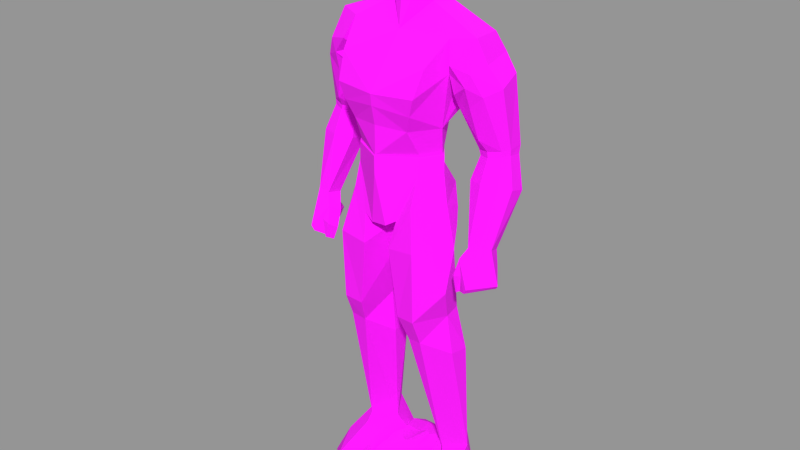 # Source: BlenderToGLB.blend  (saved by Blender 2.93.20; exported with 4.5.12 LTS)
import bpy
from mathutils import Matrix  # noqa: F401  (used for matrix-valued properties, if any)

bpy.ops.wm.read_factory_settings(use_empty=True)
scene = bpy.context.scene
scene.name = 'Scene.001'

# ---- collections
col_collection_1 = bpy.data.collections.new('Collection 1'); scene.collection.children.link(col_collection_1)

# ---- images (referenced by path relative to the original .blend; pixels are not part of the script)
import os
ASSET_DIR = os.environ.get("B2B_ASSET_DIR", "")  # directory of the original .blend (textures are referenced by path, not embedded)
HERE = os.path.dirname(os.path.abspath(__file__))  # packed textures are extracted next to this script under _unpacked/

def load_image(name, relpath, width, height, colorspace="sRGB"):
    """Load a texture the original file referenced (path relative to the .blend, or extracted next to this script)."""
    p = next((c for c in (os.path.join(HERE, relpath), os.path.join(ASSET_DIR, relpath)) if relpath and os.path.exists(c)), "")
    if p:
        img = bpy.data.images.load(p, check_existing=True)
        img.name = name
    else:  # same state as the original file: an image datablock whose file is absent (Cycles renders it pink)
        img = bpy.data.images.new(name, width, height)
        img.source = "FILE"
        img.filepath = "//" + (relpath or name)
    img.colorspace_settings.name = colorspace
    return img
img_hum_head_v18_c0_c_jpg = load_image('HUM_HEAD_V18_C0-C.jpg', 'HUM_HEAD_V18_C0-C.jpg', 1024, 1024, 'sRGB')
img_hum_body_naked_v0_c0_c_jpg = load_image('HUM_BODY_NAKED_V0_C0-C.jpg', 'HUM_BODY_NAKED_V0_C0-C.jpg', 1024, 1024, 'sRGB')

# ---- materials (node trees are filled in below, after node groups)
mat_mainnpchead = bpy.data.materials.new('MAINNPCHEAD')
mat_mainnpchead.alpha_threshold = 0.0
mat_mainnpchead.use_transparent_shadow = False
mat_mainnpchead.diffuse_color = (0.3725, 0.2745, 0.2039, 1.0)
mat_mainnpchead.roughness = 0.5
mat_mainnpchead.line_color = (0.0, 0.0, 0.0, 1.0)
mat_v12 = bpy.data.materials.new('V12')
mat_v12.alpha_threshold = 0.0
mat_v12.use_transparent_shadow = False
mat_v12.diffuse_color = (0.5098, 0.4078, 0.3059, 1.0)
mat_v12.roughness = 0.5
mat_v12.line_color = (0.0, 0.0, 0.0, 1.0)

# ---- material node trees
mat_mainnpchead.use_nodes = True; mat_mainnpchead.node_tree.nodes.clear()
_N = mat_mainnpchead.node_tree.nodes; _L = mat_mainnpchead.node_tree.links
n0 = _N.new('ShaderNodeOutputMaterial'); n0.name = 'Material Output'; n0.location = (300, 300)
n1 = _N.new('ShaderNodeBsdfPrincipled'); n1.name = 'Principled BSDF'; n1.location = (10, 300)
n1.distribution = 'GGX'
n1.subsurface_method = 'BURLEY'
n1.inputs[2].default_value = 1.0
n1.inputs[3].default_value = 1.45
n1.inputs[27].default_value = (0.0, 0.0, 0.0, 1.0)
n1.inputs[28].default_value = 1.0
n2 = _N.new('ShaderNodeTexImage'); n2.name = 'Image Texture'; n2.location = (-280, 280)
n2.image = img_hum_head_v18_c0_c_jpg
_L.new(n1.outputs[0], n0.inputs[0])
_L.new(n2.outputs[0], n1.inputs[0])
n0.is_active_output = True
mat_v12.use_nodes = True; mat_v12.node_tree.nodes.clear()
_N = mat_v12.node_tree.nodes; _L = mat_v12.node_tree.links
n0 = _N.new('ShaderNodeOutputMaterial'); n0.name = 'Material Output'; n0.location = (300, 300)
n1 = _N.new('ShaderNodeBsdfPrincipled'); n1.name = 'Principled BSDF'; n1.location = (10, 300)
n1.distribution = 'GGX'
n1.subsurface_method = 'BURLEY'
n1.inputs[2].default_value = 1.0
n1.inputs[3].default_value = 1.45
n1.inputs[27].default_value = (0.0, 0.0, 0.0, 1.0)
n1.inputs[28].default_value = 1.0
n2 = _N.new('ShaderNodeTexImage'); n2.name = 'Image Texture'; n2.location = (-280, 280)
n2.image = img_hum_body_naked_v0_c0_c_jpg
_L.new(n1.outputs[0], n0.inputs[0])
_L.new(n2.outputs[0], n1.inputs[0])
n0.is_active_output = True

# ---- meshes
me_head_zm_morph = bpy.data.meshes.new('Head zm_Morph')
me_head_zm_morph.from_pydata([(0.3486, -0.4914, -0.5428), (2.02, -0.2251, 0.4748), (0.1219, 0.629, 0.2227), (1.155, 1.106, -4.006e-07), (-0.2167, 0.9895, -0.2841), (0.1976, 1.093, 0.07325), (0.1219, 0.629, -0.22), (1.088, -0.7709, 0.5714), (0.1822, 0.9087, -0.3936), (1.537, -0.8968, -1.809e-05), (1.063, -0.332, -0.8952), (-0.08143, 0.8911, 0.4609), (0.7274, 0.8139, 0.6308), (0.2052, 0.9914, 0.2965), (1.948, 0.8658, 0.2327), (0.5942, 1.324, -0.1039), (0.9048, 0.904, -0.2193), (1.052, 0.9613, -0.1414), (0.3486, -0.4914, 0.5428), (0.1621, 0.9946, 0.1602), (0.2007, 0.6914, 0.2554), (0.3173, 0.9745, 0.1585), (0.1621, 0.9946, -0.1489), (0.2007, 0.6914, -0.2451), (0.3173, 0.9745, -0.1489), (0.05053, 0.933, 0.1374), (0.08661, 0.6618, 0.2364), (0.1978, 0.9769, 0.1374), (0.05053, 0.933, -0.1364), (0.08661, 0.6618, -0.2357), (0.1978, 0.9769, -0.1364), (0.2364, 0.6736, 0.2364), (0.2364, 0.6736, -0.2357), (2.026, 0.6084, -0.4589), (0.3387, 0.7022, 0.2554), (0.3387, 0.7022, -0.2451), (0.198, 0.9913, -0.2994), (2.02, -0.2251, -0.4745), (1.088, -0.7709, -0.5714), (1.929, -0.6443, -6.55e-06), (0.314, 0.7013, 0.2326), (1.063, -0.332, 0.8953), (1.179, 0.9716, -0.4997), (0.4901, 1.031, -0.3088), (0.331, -0.6942, -1.316e-06), (0.4902, 1.031, 0.3089), (0.314, 0.7013, -0.2278), (1.081, 0.6952, -0.5963), (1.179, 0.9716, 0.4997), (1.081, 0.6952, 0.598), (0.5937, 1.324, 0.1033), (0.5428, -0.1679, -0.8167), (2.026, 0.6084, 0.459), (2.146, 0.4872, -5.411e-06), (0.5428, -0.1679, 0.8167), (0.1822, 0.9087, 0.3901), (0.1098, 1.116, -0.1431), (1.954, 0.853, -0.2292), (1.69, 0.1997, -0.7287), (1.118, -0.2367, -0.7605), (1.642, -0.5268, -0.653), (1.69, 0.2033, 0.7287), (1.118, -0.2368, 0.7606), (0.0426, -0.1167, 0.5242), (1.642, -0.5268, 0.6483), (1.676, 0.8081, 0.6052), (0.4754, 1.298, 7.98e-05), (0.1976, 1.103, 0.06816), (0.07527, 0.9004, 0.2963), (1.033, 1.056, 5.436e-05), (0.0426, -0.1167, -0.5242), (-0.2166, 0.9894, 0.2874), (-0.1314, 1.103, -0.1712), (1.168, 1.13, 0.2663), (1.168, 1.13, -0.2663), (1.676, 0.8081, -0.5857), (0.4316, 1.114, 2.094e-06), (-0.0815, 0.8911, -0.4619), (0.1659, 0.9049, -0.5071), (0.07527, 0.9004, -0.2939), (2.138, -0.1958, 7.003e-05), (0.9932, -0.9212, -1.849e-06), (-0.1314, 1.103, 0.1556), (0.306, 0.9185, 0.2262), (0.1659, 0.9049, 0.5111), (0.2954, 0.7851, 0.5616), (0.7274, 0.8139, -0.6289), (0.6402, 1.015, -0.38), (0.2954, 0.7851, -0.5669), (-0.02336, 1.063, -0.1654), (0.2996, 0.918, -0.2231), (1.133, -0.1495, -0.8811), (0.4891, -0.2885, -0.7205), (0.4891, -0.2885, 0.7205), (1.133, -0.1495, 0.8812), (0.8287, 1.226, -0.06209), (0.7964, 0.9593, -0.2629), (-0.04257, 0.1971, -0.528), (0.4251, 0.1366, -0.745), (-0.04257, 0.1971, 0.528), (0.4252, 0.1348, 0.745), (0.8287, 1.226, 0.05923), (1.052, 0.9613, 0.1418), (1.074, 0.07731, 0.7635), (1.074, 0.07731, -0.7637), (0.2336, 0.6377, 0.2495), (1.644, 1.024, -0.2896), (0.2336, 0.6377, -0.2511), (-0.02337, 1.063, 0.151), (0.1098, 1.116, 0.1377), (0.6402, 1.015, 0.3845), (0.7964, 0.9593, 0.2629), (0.9048, 0.904, 0.2207), (1.646, 1.025, 0.2975), (-0.1204, 0.195, -6.675e-07), (0.1976, 1.093, -0.07192), (1.092, 0.913, -0.2483), (1.196, 0.6973, -0.6451), (0.1976, 1.103, -0.06806), (1.196, 0.6973, 0.6469), (0.2917, 1.128, 0.06892), (0.2916, 1.128, -0.06899), (1.097, 0.842, 0.4113), (0.9056, 0.8353, 0.4186), (1.641, 1.067, -9.05e-05), (0.9056, 0.8353, -0.4176), (1.1, 0.8486, -0.4002), (1.095, 0.9195, 0.2488), (1.081, 0.6952, 0.6089), (1.1, 0.8486, 0.4014), (1.321, 1.083, -0.2722), (1.321, 1.083, 0.2671), (0.306, 0.9185, 0.08403), (0.1976, 1.057, 0.1371), (0.306, 0.9185, -0.09114), (0.1976, 1.057, -0.1296), (0.291, 0.8899, -0.4419), (1.326, 0.9076, 0.5091), (0.5368, 0.8134, -0.6226), (0.5368, 0.8134, 0.6207), (0.291, 0.8899, 0.4091), (1.326, 0.9076, -0.5063), (0.1976, 1.044, 0.1973), (0.1052, 0.9966, 0.3182), (0.1052, 0.9966, -0.3223), (1.095, 0.9195, -0.2484), (1.951, 0.8593, -0.001396), (0.198, 0.9913, 0.2945), (1.092, 0.913, 0.2588), (0.205, 0.9916, -0.2967), (1.321, 1.106, -0.001737), (0.06511, 0.8996, -0.09354), (0.06511, 0.8996, 0.08794), (0.1976, 1.044, -0.1896), (1.097, 0.842, -0.4001), (1.081, 0.6952, -0.5961), (-0.2166, 0.9895, -0.0105)], [], [(77, 98, 97), (4, 97, 114), (75, 104, 117), (100, 85, 11), (96, 86, 87), (76, 120, 45), (143, 11, 84), (36, 144, 56), (62, 64, 61), (81, 44, 0), (7, 9, 64), (52, 1, 80), (38, 0, 92), (38, 59, 60), (89, 108, 109), (114, 71, 156), (110, 140, 139), (103, 65, 119), (147, 143, 84), (68, 152, 5), (137, 113, 131), (106, 141, 130), (95, 17, 43), (127, 102, 112), (126, 47, 125), (69, 17, 95), (17, 145, 16), (17, 96, 43), (81, 7, 18), (100, 11, 99), (124, 131, 113), (52, 80, 53), (115, 79, 153), (149, 90, 135), (33, 80, 37), (60, 59, 58), (9, 38, 60), (38, 81, 0), (64, 9, 39), (9, 60, 39), (18, 7, 93), (7, 64, 62), (98, 88, 138), (136, 87, 138), (43, 149, 121), (43, 136, 149), (70, 44, 114), (44, 81, 18), (101, 45, 102), (66, 76, 45), (42, 47, 126), (141, 75, 117), (123, 12, 49), (100, 49, 12), (73, 127, 48), (65, 137, 119), (101, 69, 95), (66, 15, 43), (98, 47, 104), (92, 70, 98), (53, 14, 52), (113, 137, 65), (80, 33, 53), (53, 146, 14), (49, 100, 103), (63, 93, 100), (5, 142, 68), (89, 109, 56), (153, 56, 115), (53, 33, 57), (141, 106, 75), (75, 58, 104), (33, 37, 58), (59, 38, 92), (58, 59, 104), (37, 39, 60), (60, 58, 37), (65, 103, 61), (1, 52, 61), (7, 62, 93), (62, 61, 103), (63, 18, 93), (63, 44, 18), (39, 1, 64), (64, 1, 61), (14, 65, 52), (52, 65, 61), (66, 50, 15), (45, 50, 66), (134, 132, 67), (13, 45, 120), (55, 68, 142), (69, 3, 17), (102, 127, 3), (0, 70, 92), (44, 70, 0), (99, 11, 71), (11, 143, 108), (82, 72, 156), (89, 56, 144), (3, 127, 73), (124, 150, 131), (145, 74, 42), (124, 130, 150), (33, 75, 57), (58, 75, 33), (66, 43, 76), (43, 121, 76), (77, 4, 72), (77, 97, 4), (144, 77, 89), (77, 88, 98), (79, 8, 36), (80, 1, 39), (37, 80, 39), (7, 81, 9), (9, 81, 38), (71, 82, 156), (71, 11, 82), (83, 55, 13), (13, 133, 83), (100, 139, 85), (85, 139, 140), (84, 11, 85), (140, 84, 85), (86, 125, 47), (98, 86, 47), (87, 136, 43), (96, 87, 43), (77, 78, 88), (78, 149, 136), (72, 108, 89), (77, 72, 89), (90, 149, 8), (10, 91, 59), (10, 51, 91), (59, 92, 10), (10, 92, 51), (93, 62, 41), (93, 41, 54), (94, 41, 62), (54, 41, 94), (15, 95, 43), (50, 95, 15), (96, 125, 86), (17, 16, 96), (70, 97, 98), (97, 70, 114), (51, 98, 91), (98, 51, 92), (99, 63, 100), (44, 63, 114), (54, 100, 93), (54, 94, 100), (50, 101, 95), (50, 45, 101), (3, 69, 102), (101, 102, 69), (100, 94, 103), (94, 62, 103), (91, 98, 104), (104, 59, 91), (75, 106, 57), (146, 124, 113), (82, 11, 108), (108, 72, 82), (5, 56, 109), (5, 109, 142), (110, 45, 140), (111, 102, 45), (111, 110, 12), (111, 45, 110), (112, 102, 111), (123, 111, 12), (113, 65, 14), (146, 113, 14), (114, 63, 99), (99, 71, 114), (5, 115, 56), (115, 5, 152), (145, 3, 74), (145, 17, 3), (117, 104, 47), (47, 42, 117), (67, 118, 134), (76, 121, 120), (48, 49, 119), (119, 49, 103), (120, 121, 67), (120, 133, 13), (121, 118, 67), (135, 121, 149), (49, 129, 123), (49, 48, 129), (129, 112, 123), (123, 112, 111), (106, 130, 124), (124, 146, 106), (16, 126, 125), (16, 125, 96), (42, 126, 145), (145, 126, 16), (155, 154, 126), (127, 112, 129), (129, 48, 127), (129, 127, 148), (129, 49, 128), (148, 122, 129), (122, 128, 129), (42, 74, 130), (74, 3, 130), (3, 73, 131), (73, 48, 131), (132, 83, 133), (120, 67, 133), (133, 67, 132), (134, 135, 90), (118, 121, 135), (135, 134, 118), (88, 78, 136), (136, 138, 88), (131, 48, 137), (137, 48, 119), (87, 86, 138), (98, 138, 86), (110, 139, 12), (100, 12, 139), (13, 84, 140), (140, 45, 13), (141, 117, 42), (141, 42, 130), (147, 142, 109), (142, 147, 55), (143, 109, 108), (143, 147, 109), (144, 78, 77), (36, 78, 144), (116, 17, 145), (145, 126, 116), (53, 57, 146), (57, 106, 146), (13, 147, 84), (147, 13, 55), (127, 102, 148), (149, 78, 36), (149, 36, 8), (130, 3, 150), (150, 3, 131), (79, 115, 151), (152, 151, 115), (153, 36, 56), (36, 153, 79), (154, 116, 126), (126, 47, 155), (156, 72, 4), (114, 156, 4), (46, 40, 132), (68, 2, 152), (2, 6, 151), (2, 107, 6), (105, 107, 2), (2, 55, 105), (132, 134, 46), (6, 107, 8), (83, 105, 55), (55, 2, 68), (8, 79, 6), (90, 8, 107), (105, 83, 40), (107, 105, 40), (107, 46, 90), (40, 46, 107), (132, 40, 83), (134, 90, 46), (79, 151, 6), (151, 152, 2), (20, 21, 19), (34, 19, 21), (19, 21, 24), (22, 24, 23), (19, 24, 22), (22, 23, 24), (26, 27, 25), (31, 25, 27), (25, 27, 30), (28, 30, 29), (25, 30, 28), (28, 29, 30), (26, 31, 27), (31, 26, 25), (30, 32, 29), (29, 32, 30), (20, 34, 21), (34, 20, 19), (24, 35, 23), (23, 35, 24)])
_uv = me_head_zm_morph.uv_layers.new(name='UVMap')
_uv.uv.foreach_set('vector', [0.4296, 0.06667, 0.2503, 0.2772, 0.2494, 0.07961, 0.4742, 0.00896, 0.2494, 0.07961, 0.2291, 0.01481, 0.3431, 0.8047, 0.2312, 0.5635, 0.3614, 0.5471, 0.7642, 0.2791, 0.6162, 0.2078, 0.5731, 0.0667, 0.4557, 0.3957, 0.3849, 0.3763, 0.4232, 0.3387, 0.5032, 0.2313, 0.515, 0.1778, 0.5623, 0.2605, 0.5578, 0.1114, 0.5731, 0.0667, 0.5853, 0.1345, 0.445, 0.1467, 0.4415, 0.1114, 0.4798, 0.1132, 0.8304, 0.5669, 0.8732, 0.759, 0.7422, 0.8025, 0.004102, 0.4726, 0.004515, 0.1746, 0.1061, 0.228, 0.9153, 0.5086, 0.9928, 0.7039, 0.8732, 0.759, 0.6406, 0.8883, 0.8083, 0.8744, 0.7226, 0.9931, 0.08475, 0.5086, 0.1061, 0.228, 0.1704, 0.2978, 0.08475, 0.5086, 0.1597, 0.5659, 0.1273, 0.7636, 0.4799, 0.06686, 0.5274, 0.06685, 0.5259, 0.1132, 0.5034, -0.007781, 0.5324, 0.009013, 0.5033, 0.009402, 0.5776, 0.3387, 0.5851, 0.192, 0.6173, 0.2994, 0.7703, 0.55, 0.654, 0.8009, 0.6406, 0.5541, 0.5541, 0.1467, 0.5578, 0.1114, 0.5853, 0.1345, 0.5609, 0.1001, 0.5189, 0.09623, 0.5124, 0.1465, 0.5977, 0.6254, 0.5677, 0.7979, 0.5667, 0.6237, 0.4338, 0.7973, 0.4027, 0.6254, 0.4314, 0.6237, 0.4915, 0.4098, 0.4716, 0.4956, 0.4409, 0.2616, 0.5563, 0.5074, 0.5344, 0.4956, 0.5492, 0.4312, 0.4193, 0.5133, 0.3634, 0.5035, 0.4147, 0.4361, 0.5032, 0.4878, 0.4716, 0.4956, 0.4915, 0.4098, 0.4716, 0.4956, 0.4526, 0.5074, 0.4559, 0.4312, 0.4716, 0.4956, 0.4557, 0.3957, 0.4409, 0.2616, 0.9928, 0.4726, 0.9153, 0.5086, 0.8939, 0.228, 0.7642, 0.2791, 0.5731, 0.0667, 0.7506, 0.07961, 0.5005, 0.7898, 0.5667, 0.6237, 0.5677, 0.7979, 0.6406, 0.8883, 0.7226, 0.9931, 0.5004, 0.9933, 0.4878, 0.1465, 0.4396, 0.1001, 0.4665, 0.1465, 0.4455, 0.1493, 0.4521, 0.1852, 0.4772, 0.1465, 0.3532, 0.8903, 0.2608, 0.9931, 0.2014, 0.8744, 0.1273, 0.7636, 0.1597, 0.5659, 0.257, 0.8025, 0.004102, 0.7039, 0.08475, 0.5086, 0.1273, 0.7636, 0.08475, 0.5086, 0.004102, 0.4726, 0.1061, 0.228, 0.8732, 0.759, 0.9928, 0.7039, 0.9772, 0.8928, 0.004102, 0.7039, 0.1273, 0.7636, 0.03758, 0.8928, 0.8939, 0.228, 0.9153, 0.5086, 0.836, 0.3168, 0.9153, 0.5086, 0.8732, 0.759, 0.8304, 0.5669, 0.2503, 0.2772, 0.383, 0.2078, 0.3825, 0.2994, 0.4095, 0.2062, 0.4232, 0.3387, 0.3825, 0.2994, 0.4409, 0.2616, 0.4455, 0.1493, 0.4914, 0.1777, 0.4409, 0.2616, 0.4095, 0.2062, 0.4455, 0.1493, 0.1638, 0.1119, 0.004515, 0.1746, 0.2291, 0.01481, 0.9944, 0.1697, 0.9928, 0.4726, 0.8939, 0.228, 0.5155, 0.4098, 0.5623, 0.2605, 0.5344, 0.4956, 0.505, 0.2783, 0.5032, 0.2313, 0.5623, 0.2605, 0.4113, 0.5361, 0.3634, 0.5035, 0.4193, 0.5133, 0.4027, 0.6254, 0.3431, 0.8047, 0.3614, 0.5471, 0.5943, 0.4361, 0.6154, 0.3763, 0.6386, 0.5105, 0.7642, 0.2791, 0.6386, 0.5105, 0.6154, 0.3763, 0.5599, 0.5379, 0.5563, 0.5074, 0.5969, 0.5349, 0.654, 0.8009, 0.5977, 0.6254, 0.6406, 0.5541, 0.5155, 0.4098, 0.5032, 0.4878, 0.4915, 0.4098, 0.505, 0.2783, 0.4854, 0.3187, 0.4409, 0.2616, 0.2503, 0.2772, 0.3634, 0.5035, 0.2312, 0.5635, 0.1704, 0.2978, 0.1638, 0.1119, 0.2503, 0.2772, 0.5004, 0.9933, 0.5546, 0.8957, 0.6406, 0.8883, 0.5677, 0.7979, 0.5977, 0.6254, 0.654, 0.8009, 0.2608, 0.9931, 0.3532, 0.8903, 0.5004, 0.9933, 0.5004, 0.9933, 0.5004, 0.8968, 0.5546, 0.8957, 0.6386, 0.5105, 0.7642, 0.2791, 0.7703, 0.55, 0.8393, 0.1119, 0.836, 0.3168, 0.7642, 0.2791, 0.5124, 0.1465, 0.5348, 0.1465, 0.5609, 0.1001, 0.4799, 0.06686, 0.5259, 0.1132, 0.4798, 0.1132, 0.4665, 0.1465, 0.4798, 0.1132, 0.4878, 0.1465, 0.5004, 0.9933, 0.3532, 0.8903, 0.4452, 0.8979, 0.4027, 0.6254, 0.4338, 0.7973, 0.3431, 0.8047, 0.3431, 0.8047, 0.257, 0.8025, 0.2312, 0.5635, 0.3532, 0.8903, 0.2014, 0.8744, 0.257, 0.8025, 0.1597, 0.5659, 0.08475, 0.5086, 0.1704, 0.2978, 0.257, 0.8025, 0.1597, 0.5659, 0.2312, 0.5635, 0.2014, 0.8744, 0.03758, 0.8928, 0.1273, 0.7636, 0.1273, 0.7636, 0.257, 0.8025, 0.2014, 0.8744, 0.654, 0.8009, 0.7703, 0.55, 0.7422, 0.8025, 0.8083, 0.8744, 0.6406, 0.8883, 0.7422, 0.8025, 0.9153, 0.5086, 0.8304, 0.5669, 0.836, 0.3168, 0.8304, 0.5669, 0.7422, 0.8025, 0.7703, 0.55, 0.8393, 0.1119, 0.8939, 0.228, 0.836, 0.3168, 0.8393, 0.1119, 0.9944, 0.1697, 0.8939, 0.228, 0.9772, 0.8928, 0.8083, 0.8744, 0.8732, 0.759, 0.8732, 0.759, 0.8083, 0.8744, 0.7422, 0.8025, 0.5546, 0.8957, 0.654, 0.8009, 0.6406, 0.8883, 0.6406, 0.8883, 0.654, 0.8009, 0.7422, 0.8025, 0.505, 0.2783, 0.5217, 0.3185, 0.4854, 0.3187, 0.5623, 0.2605, 0.5217, 0.3185, 0.505, 0.2783, 0.48, 0.1876, 0.5185, 0.1876, 0.5114, 0.1465, 0.5545, 0.1494, 0.5623, 0.2605, 0.515, 0.1778, 0.5767, 0.1406, 0.5609, 0.1001, 0.5348, 0.1465, 0.5032, 0.4878, 0.5024, 0.5353, 0.4716, 0.4956, 0.5344, 0.4956, 0.5563, 0.5074, 0.5024, 0.5353, 0.1061, 0.228, 0.1638, 0.1119, 0.1704, 0.2978, 0.004515, 0.1746, 0.1638, 0.1119, 0.1061, 0.228, 0.7506, 0.07961, 0.5731, 0.0667, 0.5324, 0.009013, 0.5731, 0.0667, 0.5578, 0.1114, 0.5274, 0.06685, 0.527, 0.03398, 0.4801, 0.03398, 0.5033, 0.009402, 0.4799, 0.06686, 0.4798, 0.1132, 0.4415, 0.1114, 0.5024, 0.5353, 0.5563, 0.5074, 0.5599, 0.5379, 0.5005, 0.7898, 0.5017, 0.6237, 0.5667, 0.6237, 0.4526, 0.5074, 0.4388, 0.5387, 0.4113, 0.5361, 0.5005, 0.7898, 0.4314, 0.6237, 0.5017, 0.6237, 0.3532, 0.8903, 0.3431, 0.8047, 0.4452, 0.8979, 0.257, 0.8025, 0.3431, 0.8047, 0.3532, 0.8903, 0.505, 0.2783, 0.4409, 0.2616, 0.5032, 0.2313, 0.4409, 0.2616, 0.4914, 0.1777, 0.5032, 0.2313, 0.4296, 0.06667, 0.4742, 0.00896, 0.4801, 0.03398, 0.4296, 0.06667, 0.2494, 0.07961, 0.4742, 0.00896, 0.4415, 0.1114, 0.4296, 0.06667, 0.4799, 0.06686, 0.4296, 0.06667, 0.383, 0.2078, 0.2503, 0.2772, 0.4396, 0.1001, 0.4227, 0.1406, 0.445, 0.1467, 0.7226, 0.9931, 0.8083, 0.8744, 0.9772, 0.8928, 0.2014, 0.8744, 0.2608, 0.9931, 0.03758, 0.8928, 0.9153, 0.5086, 0.9928, 0.4726, 0.9928, 0.7039, 0.004102, 0.7039, 0.004102, 0.4726, 0.08475, 0.5086, 0.5324, 0.009013, 0.527, 0.03398, 0.5033, 0.009402, 0.5324, 0.009013, 0.5731, 0.0667, 0.527, 0.03398, 0.5485, 0.1876, 0.5767, 0.1406, 0.5545, 0.1494, 0.5545, 0.1494, 0.524, 0.1465, 0.5485, 0.1876, 0.7642, 0.2791, 0.6173, 0.2994, 0.6162, 0.2078, 0.6162, 0.2078, 0.6173, 0.2994, 0.5851, 0.192, 0.5853, 0.1345, 0.5731, 0.0667, 0.6162, 0.2078, 0.5851, 0.192, 0.5853, 0.1345, 0.6162, 0.2078, 0.3849, 0.3763, 0.4147, 0.4361, 0.3634, 0.5035, 0.2503, 0.2772, 0.3849, 0.3763, 0.3634, 0.5035, 0.4232, 0.3387, 0.4095, 0.2062, 0.4409, 0.2616, 0.4557, 0.3957, 0.4232, 0.3387, 0.4409, 0.2616, 0.4296, 0.06667, 0.4154, 0.1345, 0.383, 0.2078, 0.4154, 0.1345, 0.4455, 0.1493, 0.4095, 0.2062, 0.4801, 0.03398, 0.5274, 0.06685, 0.4799, 0.06686, 0.4296, 0.06667, 0.4801, 0.03398, 0.4799, 0.06686, 0.4521, 0.1852, 0.4455, 0.1493, 0.4227, 0.1406, 0.157, 0.5271, 0.1899, 0.5532, 0.1597, 0.5659, 0.157, 0.5271, 0.1826, 0.3279, 0.1899, 0.5532, 0.1597, 0.5659, 0.1704, 0.2978, 0.157, 0.5271, 0.157, 0.5271, 0.1704, 0.2978, 0.1826, 0.3279, 0.836, 0.3168, 0.8304, 0.5669, 0.8366, 0.5287, 0.836, 0.3168, 0.8366, 0.5287, 0.8172, 0.3332, 0.8037, 0.555, 0.8366, 0.5287, 0.8304, 0.5669, 0.8172, 0.3332, 0.8366, 0.5287, 0.8037, 0.555, 0.4854, 0.3187, 0.4915, 0.4098, 0.4409, 0.2616, 0.5217, 0.3185, 0.4915, 0.4098, 0.4854, 0.3187, 0.4557, 0.3957, 0.4147, 0.4361, 0.3849, 0.3763, 0.4716, 0.4956, 0.4559, 0.4312, 0.4557, 0.3957, 0.1638, 0.1119, 0.2494, 0.07961, 0.2503, 0.2772, 0.2494, 0.07961, 0.1638, 0.1119, 0.2291, 0.01481, 0.1826, 0.3279, 0.2503, 0.2772, 0.1899, 0.5532, 0.2503, 0.2772, 0.1826, 0.3279, 0.1704, 0.2978, 0.7506, 0.07961, 0.8393, 0.1119, 0.7642, 0.2791, 0.9944, 0.1697, 0.8393, 0.1119, 0.77, 0.01481, 0.8172, 0.3332, 0.7642, 0.2791, 0.836, 0.3168, 0.8172, 0.3332, 0.8037, 0.555, 0.7642, 0.2791, 0.5217, 0.3185, 0.5155, 0.4098, 0.4915, 0.4098, 0.5217, 0.3185, 0.5623, 0.2605, 0.5155, 0.4098, 0.5024, 0.5353, 0.5032, 0.4878, 0.5344, 0.4956, 0.5155, 0.4098, 0.5344, 0.4956, 0.5032, 0.4878, 0.7642, 0.2791, 0.8037, 0.555, 0.7703, 0.55, 0.8037, 0.555, 0.8304, 0.5669, 0.7703, 0.55, 0.1899, 0.5532, 0.2503, 0.2772, 0.2312, 0.5635, 0.2312, 0.5635, 0.1597, 0.5659, 0.1899, 0.5532, 0.3431, 0.8047, 0.4338, 0.7973, 0.4452, 0.8979, 0.5004, 0.8968, 0.5005, 0.7898, 0.5677, 0.7979, 0.527, 0.03398, 0.5731, 0.0667, 0.5274, 0.06685, 0.5274, 0.06685, 0.4801, 0.03398, 0.527, 0.03398, 0.5124, 0.1465, 0.4798, 0.1132, 0.5259, 0.1132, 0.5124, 0.1465, 0.5259, 0.1132, 0.5348, 0.1465, 0.5776, 0.3387, 0.5623, 0.2605, 0.5851, 0.192, 0.5509, 0.3957, 0.5344, 0.4956, 0.5623, 0.2605, 0.5509, 0.3957, 0.5776, 0.3387, 0.6154, 0.3763, 0.5509, 0.3957, 0.5623, 0.2605, 0.5776, 0.3387, 0.5492, 0.4312, 0.5344, 0.4956, 0.5509, 0.3957, 0.5943, 0.4361, 0.5509, 0.3957, 0.6154, 0.3763, 0.5677, 0.7979, 0.654, 0.8009, 0.5546, 0.8957, 0.5004, 0.8968, 0.5677, 0.7979, 0.5546, 0.8957, 0.77, 0.01481, 0.8393, 0.1119, 0.7506, 0.07961, 0.7506, 0.07961, 0.5324, 0.009013, 0.77, 0.01481, 0.5124, 0.1465, 0.4878, 0.1465, 0.4798, 0.1132, 0.4878, 0.1465, 0.5124, 0.1465, 0.5189, 0.09623, 0.4526, 0.5074, 0.5024, 0.5353, 0.4388, 0.5387, 0.4526, 0.5074, 0.4716, 0.4956, 0.5024, 0.5353, 0.3614, 0.5471, 0.2312, 0.5635, 0.3634, 0.5035, 0.3634, 0.5035, 0.4113, 0.5361, 0.3614, 0.5471, 0.5114, 0.1465, 0.4886, 0.1465, 0.48, 0.1876, 0.5032, 0.2313, 0.4914, 0.1777, 0.515, 0.1778, 0.5969, 0.5349, 0.6386, 0.5105, 0.6406, 0.5541, 0.6406, 0.5541, 0.6386, 0.5105, 0.7703, 0.55, 0.515, 0.1778, 0.4914, 0.1777, 0.5114, 0.1465, 0.515, 0.1778, 0.524, 0.1465, 0.5545, 0.1494, 0.4914, 0.1777, 0.4886, 0.1465, 0.5114, 0.1465, 0.4772, 0.1465, 0.4914, 0.1777, 0.4455, 0.1493, 0.6386, 0.5105, 0.5898, 0.5133, 0.5943, 0.4361, 0.6386, 0.5105, 0.5969, 0.5349, 0.5898, 0.5133, 0.5898, 0.5133, 0.5492, 0.4312, 0.5943, 0.4361, 0.5943, 0.4361, 0.5492, 0.4312, 0.5509, 0.3957, 0.4338, 0.7973, 0.4314, 0.6237, 0.5005, 0.7898, 0.5005, 0.7898, 0.5004, 0.8968, 0.4338, 0.7973, 0.4559, 0.4312, 0.4193, 0.5133, 0.4147, 0.4361, 0.4559, 0.4312, 0.4147, 0.4361, 0.4557, 0.3957, 0.4113, 0.5361, 0.4193, 0.5133, 0.4526, 0.5074, 0.4526, 0.5074, 0.4193, 0.5133, 0.4559, 0.4312, 0.3634, 0.5035, 0.4185, 0.5167, 0.4193, 0.5133, 0.5563, 0.5074, 0.5492, 0.4312, 0.5898, 0.5133, 0.5898, 0.5133, 0.5969, 0.5349, 0.5563, 0.5074, 0.5898, 0.5133, 0.5563, 0.5074, 0.5583, 0.5097, 0.5898, 0.5133, 0.6386, 0.5105, 0.64, 0.5105, 0.5583, 0.5097, 0.5923, 0.5167, 0.5898, 0.5133, 0.5923, 0.5167, 0.64, 0.5105, 0.5898, 0.5133, 0.4113, 0.5361, 0.4388, 0.5387, 0.4314, 0.6237, 0.4388, 0.5387, 0.5024, 0.5353, 0.4314, 0.6237, 0.5024, 0.5353, 0.5599, 0.5379, 0.5667, 0.6237, 0.5599, 0.5379, 0.5969, 0.5349, 0.5667, 0.6237, 0.5185, 0.1876, 0.5485, 0.1876, 0.524, 0.1465, 0.515, 0.1778, 0.5114, 0.1465, 0.524, 0.1465, 0.524, 0.1465, 0.5114, 0.1465, 0.5185, 0.1876, 0.48, 0.1876, 0.4772, 0.1465, 0.4521, 0.1852, 0.4886, 0.1465, 0.4914, 0.1777, 0.4772, 0.1465, 0.4772, 0.1465, 0.48, 0.1876, 0.4886, 0.1465, 0.383, 0.2078, 0.4154, 0.1345, 0.4095, 0.2062, 0.4095, 0.2062, 0.3825, 0.2994, 0.383, 0.2078, 0.5667, 0.6237, 0.5969, 0.5349, 0.5977, 0.6254, 0.5977, 0.6254, 0.5969, 0.5349, 0.6406, 0.5541, 0.4232, 0.3387, 0.3849, 0.3763, 0.3825, 0.2994, 0.2503, 0.2772, 0.3825, 0.2994, 0.3849, 0.3763, 0.5776, 0.3387, 0.6173, 0.2994, 0.6154, 0.3763, 0.7642, 0.2791, 0.6154, 0.3763, 0.6173, 0.2994, 0.5545, 0.1494, 0.5853, 0.1345, 0.5851, 0.192, 0.5851, 0.192, 0.5623, 0.2605, 0.5545, 0.1494, 0.4027, 0.6254, 0.3614, 0.5471, 0.4113, 0.5361, 0.4027, 0.6254, 0.4113, 0.5361, 0.4314, 0.6237, 0.5541, 0.1467, 0.5348, 0.1465, 0.5259, 0.1132, 0.5348, 0.1465, 0.5541, 0.1467, 0.5767, 0.1406, 0.5578, 0.1114, 0.5259, 0.1132, 0.5274, 0.06685, 0.5578, 0.1114, 0.5541, 0.1467, 0.5259, 0.1132, 0.4415, 0.1114, 0.4154, 0.1345, 0.4296, 0.06667, 0.445, 0.1467, 0.4154, 0.1345, 0.4415, 0.1114, 0.4522, 0.5097, 0.4716, 0.4956, 0.4526, 0.5074, 0.4526, 0.5074, 0.4193, 0.5133, 0.4522, 0.5097, 0.5004, 0.9933, 0.4452, 0.8979, 0.5004, 0.8968, 0.4452, 0.8979, 0.4338, 0.7973, 0.5004, 0.8968, 0.5545, 0.1494, 0.5541, 0.1467, 0.5853, 0.1345, 0.5541, 0.1467, 0.5545, 0.1494, 0.5767, 0.1406, 0.5563, 0.5074, 0.5344, 0.4956, 0.5583, 0.5097, 0.4455, 0.1493, 0.4154, 0.1345, 0.445, 0.1467, 0.4455, 0.1493, 0.445, 0.1467, 0.4227, 0.1406, 0.4314, 0.6237, 0.5024, 0.5353, 0.5017, 0.6237, 0.5017, 0.6237, 0.5024, 0.5353, 0.5667, 0.6237, 0.4396, 0.1001, 0.4878, 0.1465, 0.4799, 0.09623, 0.5189, 0.09623, 0.4799, 0.09623, 0.4878, 0.1465, 0.4665, 0.1465, 0.445, 0.1467, 0.4798, 0.1132, 0.445, 0.1467, 0.4665, 0.1465, 0.4396, 0.1001, 0.4185, 0.5167, 0.4522, 0.5097, 0.4193, 0.5133, 0.4193, 0.5133, 0.3634, 0.5035, 0.3634, 0.5035, 0.5033, 0.009402, 0.4801, 0.03398, 0.4742, 0.00896, 0.5034, -0.007781, 0.5033, 0.009402, 0.4742, 0.00896, 0.6065, 0.8788, 0.3971, 0.8788, 0.3762, 1.03, 0.08726, 0.5582, 0.3975, 0.3916, 0.3766, 0.5375, 0.3975, 0.3916, 0.6041, 0.3916, 0.6287, 0.5375, 0.4232, 0.395, 0.7914, 0.6563, 0.5774, 0.395, 0.2074, 0.6563, 0.7914, 0.6563, 0.4232, 0.395, 0.1603, 0.4027, 0.02381, 0.7738, 0.1083, 0.7162, 0.3762, 1.03, 0.6317, 1.03, 0.6065, 0.8788, 0.8322, 0.4027, 0.8909, 0.7162, 0.9787, 0.7738, 0.1688, 1.03, 0.1083, 0.7162, 0.02381, 0.7738, 0.02381, 0.7738, 0.1603, 0.4027, 0.08726, 0.5582, 0.9787, 0.7738, 0.907, 0.5582, 0.8322, 0.4027, 0.8241, 1.017, 0.9787, 0.7738, 0.8909, 0.7162, 0.1083, 0.7162, 0.1688, 1.03, 0.2271, 0.8676, 0.5792, 0.8319, 0.4229, 0.832, 0.3971, 0.8788, 0.8909, 0.7162, 0.7643, 0.8676, 0.8241, 1.017, 0.3971, 0.8788, 0.6065, 0.8788, 0.5792, 0.8319, 0.3762, 1.03, 0.2271, 0.8676, 0.1688, 1.03, 0.6317, 1.03, 0.8241, 1.017, 0.7643, 0.8676, 0.907, 0.5582, 0.6287, 0.5375, 0.6041, 0.3916, 0.6287, 0.5375, 0.3766, 0.5375, 0.3975, 0.3916, 0.9995, 0.5, 0.6665, 0.9995, 0.6665, 0.5, 0.9995, 0.9995, 0.6665, 0.5, 0.6665, 0.9995, 0.6665, 0.5, 0.6665, 0.9995, 0.3335, 0.9995, 0.3335, 0.5, 0.3335, 0.9995, 0.0005, 0.5, 0.6665, 0.5, 0.3335, 0.9995, 0.3335, 0.5, 0.3335, 0.5, 0.0005, 0.5, 0.3335, 0.9995, 0.9995, 0.000499, 0.6665, 0.5, 0.6665, 0.000499, 0.9995, 0.5, 0.6665, 0.000499, 0.6665, 0.5, 0.6665, 0.000499, 0.6665, 0.5, 0.3335, 0.5, 0.3335, 0.000499, 0.3335, 0.5, 0.0005, 0.000499, 0.6665, 0.000499, 0.3335, 0.5, 0.3335, 0.000499, 0.3335, 0.000499, 0.0005, 0.000499, 0.3335, 0.5, 0.9995, 0.000499, 0.9995, 0.5, 0.6665, 0.5, 0.9995, 0.5, 0.9995, 0.000499, 0.6665, 0.000499, 0.3335, 0.5, 0.0005, 0.5, 0.0005, 0.000499, 0.0005, 0.000499, 0.0005, 0.5, 0.3335, 0.5, 0.9995, 0.5, 0.9995, 0.9995, 0.6665, 0.9995, 0.9995, 0.9995, 0.9995, 0.5, 0.6665, 0.5, 0.3335, 0.9995, 0.0005, 0.9995, 0.0005, 0.5, 0.0005, 0.5, 0.0005, 0.9995, 0.3335, 0.9995])
me_head_zm_morph.materials.append(mat_mainnpchead)
me_head_zm_morph.use_remesh_preserve_volume = False
me_head_zm_morph.use_remesh_preserve_attributes = False
me_head_zm_morph.use_mirror_vertex_groups = False
me_head_zm_morph.update()
me_zm_skin = bpy.data.meshes.new('zm_Skin')
me_zm_skin.from_pydata([(-0.004018, 2.192, 11.53), (-1.173, -0.9535, 0.2283), (-1.126, 2.141, -0.03956), (1.001, -0.9367, 0.2653), (2.418, 1.498, -0.1783), (2.405, -0.483, 12.0), (2.908, 0.6524, 7.915), (1.596, 0.6291, 13.61), (-0.4745, 1.824, 9.519), (0.3143, -0.3284, 9.048), (-1.516, 0.8568, 0.9821), (-1.595, 0.5904, 13.65), (2.043, -0.6006, 14.3), (0.3543, -0.05436, 16.7), (-2.625, 1.589, 8.421), (-2.106, -0.603, 14.31), (1.343, 1.03, 11.51), (-0.6427, 1.947, 6.491), (2.369, 1.399, 7.901), (1.46, 1.016, 11.51), (-1.449, 0.8872, 11.51), (-1.362, 0.8619, 11.51), (-0.004039, 2.146, 11.53), (2.621, 1.583, 8.512), (-3.048, 0.4642, 11.91), (-2.267, 1.161, 8.709), (1.518, 0.2135, 6.465), (-0.01608, -0.4802, 9.419), (-0.4779, 0.8259, 16.32), (0.4923, 0.8149, 16.3), (1.425, 2.102, -0.1092), (3.022, 0.4364, 11.96), (1.573, 1.073, 14.96), (0.7135, -0.1218, 15.62), (-0.004666, 1.111, 14.88), (-2.365, 0.8168, 15.01), (-0.7357, -0.1482, 15.63), (-2.195, 1.694, -0.1505), (2.893, -0.1702, 14.0), (-2.325, 0.4241, 11.61), (-0.378, -0.03005, 16.7), (-3.44, -0.03856, 10.73), (-2.362, 1.4, 7.815), (2.258, 1.152, 8.795), (1.608, 0.8182, 0.9527), (1.889, -0.1307, 1.235), (0.8814, 0.1769, 11.49), (-1.256, 2.022, 6.529), (-1.552, 0.2679, 6.431), (-0.5053, 0.08718, 4.93), (-1.87, -0.07082, 1.2), (1.281, 2.144, 13.4), (0.8432, 0.2493, 11.49), (1.339, 2.104, 8.762), (-2.903, 0.6539, 7.827), (-2.853, 1.741, 8.004), (-3.439, 0.9424, 8.104), (2.856, 1.738, 8.1), (3.439, 0.9386, 8.203), (-1.292, 2.116, 13.43), (2.242, 1.221, 13.79), (1.761, 1.042, 13.45), (-0.8467, 0.1273, 11.49), (1.514, -0.1791, 12.95), (1.668, -0.1885, 13.7), (-2.339, -0.06981, 15.01), (3.425, -0.06809, 10.83), (-0.7751, 0.1507, 11.5), (1.941, 0.05547, 5.111), (0.9386, 1.619, 5.626), (0.009406, 1.032, 9.192), (0.5408, 1.954, 9.534), (2.237, 0.7934, 15.04), (-0.3292, -0.2812, 9.041), (-1.683, 1.084, 14.93), (2.229, 0.3937, 11.86), (-1.834, 1.048, 13.41), (-2.534, -0.3788, 11.61), (-1.73, -0.1973, 13.71), (-0.8849, 0.03565, 1.153), (2.624, 1.485, 8.002), (2.383, 1.602, 8.443), (2.631, 1.294, 9.292), (-2.62, 1.486, 7.914), (-2.387, 1.608, 8.355), (-2.635, 1.305, 9.194), (-1.805, 1.183, 7.342), (0.9122, 0.07957, 1.144), (0.7587, 0.1871, 6.442), (1.199, -0.3535, 5.174), (1.639, -0.6925, 0.01744), (-2.995, -0.1393, 13.98), (-1.022, 1.829, 10.07), (-0.2451, 2.013, 9.385), (-2.324, 1.427, 7.774), (2.331, 1.427, 7.859), (-1.754, -0.6018, -0.02956), (-1.88, 1.331, 14.31), (-0.7457, -0.4982, 0.007465), (2.201, -0.1115, 15.01), (-2.589, 0.8134, 9.09), (-2.215, 0.1073, 10.76), (0.6522, -0.4353, 0.0272), (2.968, 0.493, 13.75), (-3.05, 0.5193, 13.71), (0.7425, -0.34, 9.821), (1.675, 0.9716, 13.98), (1.343, -0.6405, 1.404), (0.5161, 0.06442, 4.946), (-1.535, -0.2041, 12.99), (1.76, 2.184, -0.1433), (1.143, 1.297, 0.5998), (1.772, 2.103, 0.3063), (-1.192, -0.1045, 9.214), (-1.191, -0.2832, 5.108), (-0.7615, 0.1847, 6.43), (0.5974, 0.4416, 15.6), (-1.444, 2.277, -0.07739), (-0.9817, 1.276, 0.6368), (-1.478, 2.179, 0.3696), (-0.6228, 0.4194, 15.61), (2.587, 0.8028, 9.185), (2.194, 0.08102, 10.84), (2.892, 0.5902, 8.759), (2.764, 0.4665, 8.458), (-2.899, 0.5976, 8.67), (-2.768, 0.472, 8.372), (0.6514, 0.4676, 16.47), (2.457, 1.293, 7.908), (-1.451, 1.015, 12.35), (-2.45, 1.293, 7.826), (2.499, 1.62, 7.952), (-2.493, 1.621, 7.863), (1.894, 0.7529, 8.731), (-2.665, 0.592, 11.85), (-0.6396, 0.4986, 16.48), (-3.072, -0.236, 10.66), (-1.39, -0.6479, 1.393), (1.813, 1.344, 14.31), (-0.4772, 0.6703, 6.334), (-3.12, 0.5988, 9.051), (-3.22, 1.003, 9.19), (3.12, 0.5925, 9.137), (3.219, 0.9967, 9.277), (0.6001, 0.7059, 6.326), (-0.3321, 1.995, 8.668), (3.402, 0.3724, 10.95), (-1.847, 0.876, 8.733), (1.361, 1.99, 6.49), (-0.004491, -0.3398, 15.62), (1.451, 1.045, 12.33), (-3.411, 0.4062, 10.85), (-1.653, -0.6834, 14.0), (2.643, 0.5696, 11.9), (0.9978, 1.646, 10.97), (-0.005061, -0.05999, 11.49), (-1.413, 1.802, 14.24), (-0.004667, 2.315, 13.37), (-1.694, 1.09, 13.98), (-2.312, 1.23, 13.75), (2.396, 1.192, 14.18), (1.622, 0.7558, 6.386), (2.223, 1.003, 0.5395), (-0.8232, 1.652, 5.661), (-1.466, 0.725, 1.375), (-0.005224, -0.1717, 16.74), (-1.036, 1.561, 10.97), (-1.246, 0.06613, 10.39), (-1.462, 0.9035, 10.95), (-0.8467, 0.1207, 10.92), (2.421, -0.6131, 13.85), (1.36, 1.828, 14.21), (-2.092, 1.149, 0.5462), (-1.781, 0.7651, 13.02), (1.643, -0.677, 13.98), (1.7, 0.7531, 13.07), (0.449, 2.138, 8.653), (-0.8529, -0.1022, 12.19), (-1.037, 1.544, 11.52), (-2.463, 1.198, 14.15), (-0.9201, 1.892, 12.37), (-1.035, 1.438, 11.53), (2.19, 1.387, 8.286), (-2.191, 1.391, 8.203), (1.927, 0.6557, 5.137), (-0.0053, -0.6979, 13.76), (0.8731, -0.08558, 12.17), (-3.217, -0.1375, 11.73), (-2.917, -0.4684, 11.96), (0.9978, 1.63, 11.52), (-1.872, 0.1907, 5.033), (0.005144, 0.9556, 16.23), (-1.615, 0.8178, 6.361), (1.766, -0.3426, 13.5), (-2.196, 0.6854, 10.92), (-2.481, -0.2529, 10.66), (1.059, -0.1578, 8.628), (-1.72, 0.571, 13.5), (-1.867, -0.3354, 13.43), (-1.692, 0.2704, 13.16), (1.602, 0.2617, 13.22), (-0.004019, 2.185, 10.99), (0.2421, 2.016, 9.363), (1.16, 0.05059, 10.38), (-0.005019, 0.03024, 11.49), (0.4918, 0.6834, 4.954), (1.492, 0.7232, 1.355), (0.7697, 1.957, 6.43), (0.9221, 1.909, 12.36), (0.9531, 1.57, 11.52), (-2.459, 1.463, 8.86), (0.346, -0.03533, 8.586), (2.288, 0.01124, 11.67), (-0.4316, 0.7005, 4.97), (2.449, 1.453, 8.95), (-1.808, 0.7899, 5.089), (-3.007, 1.287, 9.259), (-2.942, 1.776, 8.164), (1.446, 1.625, 5.692), (1.769, 1.13, 7.345), (2.464, -0.28, 10.74), (3.058, -0.2611, 10.76), (3.005, 1.28, 9.349), (2.942, 1.772, 8.262), (-0.004548, 1.049, 11.68), (2.175, 0.6529, 11.0), (2.542, 0.8232, 12.24), (-2.328, 0.03538, 11.59), (1.122, 2.068, 12.88), (-1.275, 1.689, 5.696), (2.687, 0.8841, 11.08), (-0.8218, -0.2673, 9.846), (-0.005072, -0.08995, 10.91), (-2.693, 0.9114, 10.99), (-3.19, 0.2369, 11.76), (-3.185, 0.7788, 10.97), (-3.214, 0.6649, 8.621), (3.208, 0.6583, 8.713), (3.179, -0.1714, 11.8), (-1.122, 2.044, 12.89), (3.178, 0.7479, 11.06), (3.157, 0.2034, 11.83), (1.45, 0.148, 9.736), (1.455, 0.9962, 10.95), (0.9185, 0.1326, 10.92), (1.167, -0.1349, 9.217), (-2.496, -0.5403, 13.77), (-3.355, 0.8849, 7.976), (3.357, 0.8819, 8.074), (2.873, -0.4903, 12.06), (-2.45, -0.468, 11.89), (0.04165, 0.8061, 8.557), (2.491, -0.4052, 11.69), (1.697, 0.9534, 10.07), (-0.3587, -0.1413, 8.593), (-0.01102, -0.4812, 9.859), (-1.037, -0.1195, 8.65), (-2.761, 1.014, 13.54), (-2.257, 0.4093, 11.79), (-2.518, 0.8229, 12.22), (-1.551, 0.342, 9.789), (-2.841, 0.5226, 9.027), (2.289, 0.4002, 11.7), (2.841, 0.514, 9.117), (2.341, 0.9096, -0.141), (-2.207, 1.098, -0.1382), (-1.203, 2.021, 8.775), (-0.003411, 2.15, 12.44), (-2.624, -0.1802, 14.49), (3.015, 0.4361, 11.81), (2.685, 0.9921, 13.58), (-1.634, 0.9743, 10.09), (-2.692, 0.6022, 11.68), (-3.047, 0.4678, 11.74), (2.66, 0.5744, 11.76), (-0.03933, 0.8342, 8.575), (2.291, 1.023, 13.19), (-3.206, -0.1995, 11.97), (2.53, -0.2, 14.51), (-2.664, 0.7074, 14.32), (3.169, -0.2282, 12.05), (-0.004666, 2.276, 13.02), (1.603, 0.5568, 13.58), (1.08, 1.821, 10.05), (-0.00545, -0.0451, 12.13), (-0.001622, -0.2672, 10.47), (-2.963, -0.3849, 11.68), (-2.366, 1.045, 13.15), (-1.682, 0.5331, 9.307), (1.662, 0.4748, 9.323), (2.589, 0.6967, 14.35), (3.159, 0.2064, 12.01), (-3.189, 0.2354, 11.94), (-2.242, 0.02283, 11.81), (2.922, -0.4154, 11.75), (2.205, 0.008673, 11.9)], [], [(137, 190, 50), (137, 79, 49), (68, 107, 45), (87, 107, 108), (225, 82, 122), (170, 5, 249), (145, 17, 266), (69, 218, 206), (114, 137, 49), (107, 68, 89), (69, 87, 205), (17, 275, 139), (118, 79, 98), (50, 172, 96), (5, 193, 295), (230, 82, 225), (180, 267, 22), (34, 157, 156), (174, 149, 185), (99, 72, 33), (109, 177, 185), (85, 194, 101), (35, 65, 36), (85, 233, 194), (7, 64, 150), (185, 186, 63), (79, 163, 213), (190, 215, 50), (122, 121, 263), (222, 240, 143), (189, 154, 0), (255, 105, 285), (189, 0, 224), (266, 147, 271), (181, 180, 22), (284, 186, 185), (209, 22, 208), (57, 6, 18), (6, 43, 18), (104, 292, 91), (277, 91, 292), (100, 101, 261), (233, 85, 216), (105, 27, 245), (218, 184, 45), (245, 27, 9), (73, 70, 9), (36, 65, 149), (116, 32, 34), (34, 74, 120), (30, 264, 90), (45, 206, 218), (103, 38, 291), (280, 291, 38), (175, 276, 226), (150, 228, 106), (13, 33, 127), (40, 36, 149), (34, 191, 29), (34, 29, 116), (173, 258, 259), (158, 239, 129), (36, 40, 135), (120, 28, 34), (2, 96, 265), (172, 10, 119), (170, 280, 38), (99, 149, 174), (199, 198, 293), (250, 293, 198), (165, 40, 149), (140, 136, 41), (141, 41, 151), (235, 216, 141), (82, 230, 222), (162, 112, 44), (111, 102, 87), (45, 90, 162), (44, 45, 162), (46, 19, 224), (253, 289, 133), (266, 17, 47), (229, 163, 164), (288, 271, 147), (285, 231, 255), (115, 139, 254), (275, 254, 139), (10, 172, 50), (164, 50, 229), (171, 34, 32), (171, 32, 106), (186, 150, 63), (53, 283, 253), (53, 253, 133), (54, 55, 42), (25, 54, 42), (55, 14, 42), (85, 210, 216), (55, 54, 247), (140, 41, 141), (23, 57, 18), (214, 82, 222), (6, 57, 248), (221, 220, 263), (34, 156, 74), (156, 158, 74), (103, 291, 270), (138, 106, 32), (61, 106, 60), (200, 193, 282), (169, 168, 167), (155, 46, 224), (174, 185, 63), (63, 150, 64), (63, 64, 12), (5, 170, 193), (65, 152, 149), (277, 246, 91), (66, 143, 146), (66, 142, 143), (129, 177, 109), (26, 89, 68), (184, 218, 161), (251, 207, 144), (207, 176, 53), (145, 275, 17), (251, 176, 207), (202, 93, 201), (93, 202, 70), (116, 72, 32), (138, 32, 72), (27, 73, 9), (27, 113, 73), (74, 35, 120), (104, 257, 292), (175, 226, 75), (200, 295, 193), (76, 159, 158), (173, 259, 287), (246, 250, 198), (246, 277, 188), (129, 78, 11), (199, 197, 198), (79, 118, 10), (164, 163, 79), (182, 43, 81), (131, 81, 23), (214, 223, 23), (122, 82, 121), (43, 82, 214), (25, 183, 84), (84, 132, 14), (217, 210, 14), (85, 101, 100), (85, 25, 210), (266, 47, 86), (86, 47, 192), (69, 206, 87), (87, 44, 111), (211, 88, 196), (211, 251, 144), (89, 26, 88), (107, 89, 108), (45, 107, 90), (102, 30, 90), (91, 268, 104), (246, 268, 91), (166, 178, 0), (93, 166, 201), (93, 70, 8), (93, 8, 166), (83, 14, 132), (83, 130, 25), (23, 80, 131), (128, 80, 43), (50, 96, 137), (98, 96, 2), (97, 35, 74), (97, 74, 158), (137, 98, 79), (1, 96, 98), (170, 38, 278), (38, 103, 278), (100, 125, 25), (85, 100, 25), (227, 77, 101), (101, 195, 261), (107, 87, 102), (3, 102, 90), (290, 160, 72), (290, 72, 278), (279, 35, 179), (279, 268, 35), (285, 203, 244), (243, 244, 203), (61, 282, 106), (150, 106, 7), (107, 102, 3), (3, 90, 107), (108, 205, 87), (108, 89, 88), (78, 109, 15), (129, 109, 78), (264, 30, 110), (112, 111, 44), (111, 112, 30), (30, 102, 111), (110, 112, 4), (112, 110, 30), (147, 48, 256), (115, 254, 256), (49, 115, 114), (190, 137, 114), (256, 48, 115), (115, 48, 114), (116, 33, 72), (116, 127, 33), (265, 117, 2), (10, 118, 119), (118, 2, 119), (2, 118, 98), (117, 37, 119), (119, 2, 117), (36, 120, 35), (135, 120, 36), (123, 121, 43), (121, 82, 43), (220, 122, 263), (212, 122, 252), (237, 6, 248), (43, 6, 124), (43, 124, 123), (124, 6, 237), (54, 236, 247), (54, 25, 126), (126, 25, 125), (54, 126, 236), (29, 127, 116), (131, 80, 128), (43, 182, 128), (129, 180, 21), (177, 129, 21), (83, 132, 130), (183, 25, 130), (128, 95, 131), (81, 131, 95), (94, 130, 132), (132, 84, 94), (219, 53, 133), (133, 289, 245), (24, 257, 259), (233, 216, 235), (135, 28, 120), (195, 136, 261), (250, 246, 188), (137, 1, 98), (1, 137, 96), (138, 60, 106), (138, 72, 160), (49, 139, 115), (213, 49, 79), (140, 261, 136), (236, 126, 125), (56, 141, 217), (141, 56, 236), (263, 142, 221), (124, 237, 123), (143, 58, 223), (58, 143, 237), (144, 88, 211), (144, 108, 88), (8, 145, 92), (70, 145, 8), (146, 143, 240), (146, 241, 66), (147, 86, 48), (147, 266, 86), (148, 53, 219), (207, 53, 148), (99, 33, 149), (149, 33, 13), (186, 16, 150), (208, 150, 16), (151, 41, 234), (141, 151, 235), (109, 152, 15), (65, 15, 152), (222, 230, 240), (31, 226, 270), (154, 202, 201), (53, 176, 283), (62, 155, 224), (169, 167, 285), (156, 157, 59), (158, 156, 59), (171, 157, 34), (208, 22, 267), (76, 158, 197), (158, 129, 11), (97, 158, 159), (97, 179, 35), (60, 138, 160), (276, 270, 226), (26, 68, 161), (26, 219, 133), (4, 112, 162), (264, 162, 90), (17, 163, 47), (163, 17, 139), (10, 164, 79), (10, 50, 164), (165, 149, 13), (168, 166, 92), (8, 92, 166), (285, 167, 231), (113, 288, 147), (168, 20, 166), (20, 168, 169), (169, 62, 20), (62, 169, 155), (12, 193, 170), (12, 170, 278), (106, 51, 171), (171, 51, 157), (37, 172, 119), (265, 96, 172), (76, 173, 159), (76, 197, 173), (12, 99, 174), (12, 174, 63), (61, 60, 175), (61, 175, 282), (71, 283, 176), (70, 71, 176), (67, 177, 21), (204, 186, 284), (0, 178, 224), (178, 166, 20), (159, 179, 97), (287, 259, 257), (180, 239, 281), (129, 239, 180), (180, 181, 21), (95, 182, 81), (182, 95, 128), (183, 94, 84), (94, 183, 130), (184, 68, 45), (68, 184, 161), (149, 152, 185), (109, 185, 152), (186, 204, 52), (186, 52, 16), (41, 136, 187), (187, 234, 41), (286, 136, 77), (286, 187, 136), (19, 189, 224), (154, 189, 19), (215, 190, 192), (114, 48, 190), (34, 28, 191), (190, 48, 192), (192, 48, 86), (193, 12, 64), (64, 282, 193), (39, 194, 272), (194, 39, 101), (195, 77, 136), (195, 101, 77), (26, 133, 196), (26, 196, 88), (11, 197, 158), (11, 78, 197), (78, 198, 197), (15, 198, 78), (199, 173, 197), (199, 293, 173), (200, 282, 175), (200, 175, 295), (201, 0, 154), (0, 201, 166), (154, 71, 202), (202, 71, 70), (105, 203, 285), (242, 105, 245), (204, 177, 67), (69, 205, 144), (144, 205, 108), (206, 44, 87), (45, 44, 206), (69, 207, 148), (207, 69, 144), (228, 150, 208), (281, 228, 208), (208, 16, 209), (210, 25, 84), (84, 14, 210), (9, 70, 211), (196, 9, 211), (212, 262, 122), (75, 295, 175), (213, 163, 139), (213, 139, 49), (43, 214, 81), (23, 81, 214), (229, 215, 192), (215, 229, 50), (217, 216, 210), (217, 141, 216), (55, 56, 217), (217, 14, 55), (69, 148, 218), (161, 218, 148), (26, 161, 219), (148, 219, 161), (220, 221, 252), (220, 252, 122), (221, 142, 66), (280, 170, 249), (222, 223, 214), (143, 223, 222), (58, 57, 223), (23, 223, 57), (178, 20, 224), (20, 62, 224), (262, 274, 225), (225, 122, 262), (153, 226, 31), (153, 75, 226), (227, 101, 39), (258, 173, 293), (157, 51, 228), (51, 106, 228), (47, 163, 229), (229, 192, 47), (230, 274, 240), (230, 225, 274), (27, 231, 113), (231, 260, 113), (155, 232, 244), (232, 155, 169), (233, 235, 272), (233, 272, 194), (151, 234, 235), (24, 292, 257), (273, 235, 234), (273, 272, 235), (125, 140, 236), (141, 236, 140), (142, 123, 237), (237, 143, 142), (66, 238, 221), (238, 66, 241), (239, 158, 59), (59, 157, 239), (146, 240, 241), (269, 240, 274), (269, 241, 240), (31, 270, 291), (253, 203, 242), (105, 242, 203), (19, 243, 154), (243, 19, 244), (244, 46, 155), (46, 244, 19), (196, 133, 245), (245, 9, 196), (268, 246, 15), (198, 15, 246), (236, 56, 247), (56, 55, 247), (58, 237, 248), (57, 58, 248), (294, 252, 221), (294, 221, 238), (250, 188, 77), (250, 77, 293), (211, 70, 251), (251, 70, 176), (5, 252, 249), (5, 295, 252), (243, 203, 253), (283, 243, 253), (254, 70, 73), (254, 73, 256), (105, 255, 27), (255, 231, 27), (147, 256, 113), (73, 113, 256), (257, 104, 179), (179, 159, 257), (39, 272, 258), (258, 293, 39), (134, 24, 259), (134, 259, 258), (260, 167, 271), (167, 260, 231), (140, 125, 261), (125, 100, 261), (262, 75, 274), (75, 262, 295), (123, 142, 263), (121, 123, 263), (4, 162, 264), (4, 264, 110), (37, 265, 172), (37, 117, 265), (145, 266, 92), (266, 271, 92), (157, 228, 281), (239, 157, 281), (65, 35, 268), (65, 268, 15), (269, 31, 241), (269, 274, 31), (270, 160, 103), (160, 270, 60), (167, 168, 271), (92, 271, 168), (134, 272, 24), (134, 258, 272), (273, 234, 24), (273, 24, 272), (153, 31, 274), (153, 274, 75), (70, 254, 275), (70, 275, 145), (276, 60, 270), (276, 175, 60), (187, 277, 234), (277, 187, 188), (99, 278, 72), (99, 12, 278), (279, 104, 268), (279, 179, 104), (238, 241, 280), (280, 249, 238), (281, 208, 267), (180, 281, 267), (7, 106, 282), (7, 282, 64), (243, 283, 154), (154, 283, 71), (284, 177, 204), (177, 284, 185), (244, 232, 285), (169, 285, 232), (286, 188, 187), (286, 77, 188), (287, 257, 159), (287, 159, 173), (288, 260, 271), (113, 260, 288), (253, 242, 289), (289, 242, 245), (290, 278, 103), (290, 103, 160), (291, 280, 241), (291, 241, 31), (292, 234, 277), (292, 24, 234), (227, 293, 77), (227, 39, 293), (294, 238, 249), (294, 249, 252), (212, 252, 295), (212, 295, 262)])
_uv = me_zm_skin.uv_layers.new(name='UVMap')
_uv.uv.foreach_set('vector', [0.825, 0.2469, 0.7869, 0.4732, 0.7754, 0.233, 0.825, 0.2469, 0.8815, 0.233, 0.8542, 0.4656, 0.9764, 0.4669, 0.9407, 0.2459, 0.9943, 0.2329, 0.8815, 0.233, 0.9407, 0.2459, 0.9072, 0.4624, 0.2052, 0.7148, 0.1182, 0.7238, 0.2045, 0.6696, 0.3747, 0.8982, 0.2545, 0.919, 0.2623, 0.8851, 0.6824, 0.762, 0.6894, 0.6012, 0.7251, 0.7693, 0.5791, 0.5182, 0.5507, 0.5184, 0.5722, 0.2339, 0.8177, 0.4703, 0.825, 0.2469, 0.8542, 0.4656, 0.9407, 0.2459, 0.9764, 0.4669, 0.9456, 0.4662, 0.5791, 0.5182, 0.6381, 0.2328, 0.6353, 0.4746, 0.6894, 0.6012, 0.6366, 0.7593, 0.6367, 0.5847, 0.7732, 0.04541, 0.6204, 0.07998, 0.5105, 0.00616, 0.6203, 0.1579, 0.7741, 0.1813, 0.5111, 0.2244, 0.2531, 0.6285, 0.3768, 0.6431, 0.2528, 0.662, 0.2041, 0.7483, 0.1182, 0.7238, 0.2052, 0.7148, 0.3356, 0.05844, 0.2269, 0.06095, 0.2269, 0.00677, 0.226, 0.266, 0.2269, 0.1514, 0.357, 0.194, 0.07089, 0.4489, 0.2244, 0.3364, 0.2244, 0.4465, 0.03407, 0.3811, 0.01459, 0.3054, 0.1668, 0.3295, 0.3711, 0.4962, 0.3142, 0.541, 0.2244, 0.4465, 0.1182, 0.7238, 0.2052, 0.7148, 0.2045, 0.6696, 0.4382, 0.2993, 0.4161, 0.3811, 0.2824, 0.3301, 0.1182, 0.7238, 0.204, 0.7483, 0.2052, 0.7148, 0.00402, 0.4853, 0.01296, 0.4742, 0.02684, 0.5418, 0.2244, 0.4465, 0.1324, 0.541, 0.0701, 0.4963, 0.6383, 0.233, 0.6942, 0.5253, 0.6354, 0.4746, 0.7869, 0.4732, 0.7676, 0.474, 0.7754, 0.233, 0.2045, 0.6696, 0.1183, 0.6789, 0.1183, 0.6349, 0.1183, 0.7721, 0.2039, 0.788, 0.1183, 0.8196, 0.5509, 0.9986, 0.5513, 0.9669, 0.6322, 0.9986, 0.8821, 0.8946, 0.9215, 0.8915, 0.8821, 0.9362, 0.2831, 0.00297, 0.1823, 0.00304, 0.2265, 0.04763, 0.7251, 0.7693, 0.7711, 0.7703, 0.7567, 0.8925, 0.3443, 0.00716, 0.3356, 0.05844, 0.2269, 0.00677, 0.2262, 0.5446, 0.1324, 0.541, 0.2244, 0.4465, 0.1049, 0.0077, 0.2269, 0.00677, 0.114, 0.06059, 0.04638, 0.6209, 0.03906, 0.6802, 0.02734, 0.621, 0.03238, 0.618, 0.07976, 0.6812, 0.04359, 0.679, 0.3725, 0.8136, 0.2613, 0.8183, 0.3887, 0.8632, 0.2617, 0.8575, 0.3887, 0.8632, 0.2613, 0.8183, 0.1183, 0.6789, 0.2045, 0.6696, 0.1183, 0.6349, 0.204, 0.7483, 0.1182, 0.7238, 0.1183, 0.7721, 0.9215, 0.8915, 0.8822, 0.8437, 0.9579, 0.8065, 0.5507, 0.5184, 0.5048, 0.4753, 0.5065, 0.2331, 0.9579, 0.8065, 0.8822, 0.8437, 0.8981, 0.8064, 0.8687, 0.8065, 0.8824, 0.7786, 0.8981, 0.8064, 0.2824, 0.3301, 0.4161, 0.3811, 0.2244, 0.3364, 0.1803, 0.308, 0.07715, 0.2618, 0.226, 0.266, 0.226, 0.266, 0.3762, 0.2545, 0.27, 0.3045, 0.9971, 0.2091, 0.9321, 0.164, 0.9351, 0.02232, 0.5065, 0.2331, 0.5722, 0.2339, 0.5507, 0.5184, 0.3725, 0.8136, 0.3887, 0.8632, 0.2613, 0.8182, 0.2618, 0.8573, 0.2613, 0.8182, 0.3887, 0.8632, 0.3543, 0.6935, 0.3551, 0.7402, 0.2854, 0.7397, 0.01811, 0.06363, 0.1142, 0.1058, 0.03306, 0.2047, 0.4588, 0.554, 0.4914, 0.5036, 0.4588, 0.4415, 0.4588, 0.06396, 0.4914, 0.102, 0.4914, 0.00822, 0.4914, 0.2971, 0.4588, 0.2956, 0.4588, 0.3675, 0.4914, 0.2971, 0.4588, 0.3675, 0.4914, 0.4432, 0.3543, 0.6935, 0.2505, 0.6969, 0.2853, 0.7395, 0.4209, 0.1954, 0.3376, 0.1015, 0.4343, 0.06485, 0.4914, 0.102, 0.4588, 0.06396, 0.4588, 0.1658, 0.4914, 0.1641, 0.4588, 0.2298, 0.4914, 0.2971, 0.9971, 0.2091, 0.9351, 0.02232, 0.9321, 0.164, 0.7741, 0.1813, 0.6854, 0.117, 0.8963, 0.09714, 0.3747, 0.8982, 0.2618, 0.8573, 0.3887, 0.8632, 0.03407, 0.3811, 0.2244, 0.3364, 0.07089, 0.4489, 0.3645, 0.6673, 0.3768, 0.6431, 0.2528, 0.6621, 0.2531, 0.6288, 0.2528, 0.6621, 0.3768, 0.6431, 0.4588, 0.00658, 0.4588, 0.06396, 0.4914, 0.00822, 0.1183, 0.8845, 0.2049, 0.8969, 0.2035, 0.8619, 0.1183, 0.8196, 0.2035, 0.8619, 0.2024, 0.8281, 0.2039, 0.788, 0.1183, 0.7721, 0.1183, 0.8196, 0.1182, 0.7238, 0.2041, 0.7483, 0.1183, 0.7721, 0.7741, 0.1813, 0.8963, 0.09714, 0.6854, 0.117, 0.7732, 0.04541, 0.5105, 0.00616, 0.6204, 0.07998, 0.6203, 0.1579, 0.5111, 0.2244, 0.7741, 0.1813, 0.6854, 0.117, 0.6203, 0.1579, 0.7741, 0.1813, 0.2831, 0.00297, 0.1823, 0.00304, 0.2265, 0.04763, 0.995, 0.8925, 0.9769, 0.8094, 0.9959, 0.7678, 0.7251, 0.7693, 0.6894, 0.6012, 0.7319, 0.6014, 0.7269, 0.5254, 0.6942, 0.5253, 0.7159, 0.2341, 0.7791, 0.8113, 0.7567, 0.8925, 0.7711, 0.7703, 0.8821, 0.9362, 0.8378, 0.8922, 0.8821, 0.8946, 0.8435, 0.5855, 0.88, 0.5863, 0.8509, 0.7493, 0.8821, 0.7581, 0.8509, 0.7493, 0.88, 0.5863, 0.6854, 0.117, 0.7741, 0.1813, 0.6203, 0.1579, 0.7159, 0.2341, 0.7754, 0.233, 0.7269, 0.5254, 0.08666, 0.2001, 0.226, 0.266, 0.07715, 0.2618, 0.08666, 0.2001, 0.07715, 0.2618, 0.03306, 0.2047, 0.1324, 0.541, 0.02684, 0.5418, 0.0701, 0.4963, 0.5446, 0.7669, 0.5515, 0.889, 0.5073, 0.8925, 0.5446, 0.7669, 0.5073, 0.8925, 0.5056, 0.7682, 0.03906, 0.6802, 0.04638, 0.6209, 0.02734, 0.621, 0.07976, 0.6812, 0.03238, 0.618, 0.04359, 0.679, 0.04272, 0.7619, 0.07632, 0.7175, 0.04359, 0.679, 0.1182, 0.7238, 0.09778, 0.6927, 0.1183, 0.7721, 0.04272, 0.7619, 0.02284, 0.8535, 0.03929, 0.8532, 0.1183, 0.8845, 0.2035, 0.8619, 0.1183, 0.8196, 0.07632, 0.7175, 0.04272, 0.7619, 0.04359, 0.679, 0.09778, 0.6927, 0.1182, 0.7238, 0.1183, 0.7721, 0.02284, 0.8535, 0.04272, 0.7619, 0.03929, 0.8532, 0.205, 0.8969, 0.2049, 0.9318, 0.1183, 0.9301, 0.226, 0.266, 0.357, 0.194, 0.3762, 0.2545, 0.357, 0.194, 0.4209, 0.1954, 0.3762, 0.2545, 0.3725, 0.8136, 0.2613, 0.8182, 0.3701, 0.778, 0.0328, 0.2387, 0.03306, 0.2047, 0.07715, 0.2618, 0.3803, 0.7103, 0.4055, 0.6914, 0.3889, 0.7478, 0.3645, 0.6673, 0.3768, 0.6431, 0.3845, 0.6857, 0.8165, 0.9669, 0.7567, 0.9669, 0.8173, 0.9236, 0.1823, 0.00304, 0.2831, 0.00297, 0.2265, 0.04763, 0.07089, 0.4489, 0.2244, 0.4465, 0.0701, 0.4963, 0.0701, 0.4963, 0.02684, 0.5418, 0.01296, 0.4742, 0.0701, 0.4963, 0.01296, 0.4742, 0.01636, 0.4497, 0.2545, 0.919, 0.3747, 0.8982, 0.377, 0.9336, 0.4161, 0.3811, 0.3683, 0.4385, 0.2244, 0.3364, 0.2617, 0.8575, 0.3747, 0.8982, 0.3887, 0.8632, 0.2035, 0.8619, 0.1183, 0.8196, 0.2024, 0.8281, 0.2035, 0.8619, 0.1183, 0.8845, 0.1183, 0.8196, 0.4207, 0.5439, 0.3142, 0.541, 0.3711, 0.4962, 0.9705, 0.5856, 0.9456, 0.4662, 0.9764, 0.4669, 0.5048, 0.4753, 0.5507, 0.5184, 0.5054, 0.5855, 0.6366, 0.7593, 0.5836, 0.5958, 0.6366, 0.5847, 0.5836, 0.5958, 0.594, 0.7621, 0.5446, 0.7669, 0.6824, 0.762, 0.6366, 0.7593, 0.6894, 0.6012, 0.6366, 0.7593, 0.594, 0.7621, 0.5836, 0.5958, 0.6143, 0.8464, 0.6607, 0.8467, 0.633, 0.9669, 0.6607, 0.8467, 0.6143, 0.8464, 0.6365, 0.7773, 0.1803, 0.308, 0.01459, 0.3054, 0.07715, 0.2618, 0.0328, 0.2387, 0.07715, 0.2618, 0.01459, 0.3054, 0.8822, 0.8437, 0.8687, 0.8065, 0.8981, 0.8064, 0.8822, 0.8437, 0.8037, 0.8076, 0.8687, 0.8065, 0.3762, 0.2545, 0.4382, 0.2993, 0.27, 0.3045, 0.3725, 0.8136, 0.3701, 0.778, 0.2613, 0.8183, 0.3543, 0.6935, 0.2854, 0.7397, 0.2505, 0.6968, 0.3645, 0.6673, 0.2528, 0.662, 0.3768, 0.6431, 0.3803, 0.7103, 0.3889, 0.7478, 0.4051, 0.6916, 0.3543, 0.6935, 0.2853, 0.7395, 0.3551, 0.7402, 0.3747, 0.8982, 0.2545, 0.9192, 0.3769, 0.9336, 0.3747, 0.8982, 0.2617, 0.8575, 0.2623, 0.8854, 0.4207, 0.5439, 0.432, 0.4638, 0.4423, 0.4759, 0.3645, 0.6673, 0.3845, 0.6857, 0.3768, 0.6431, 0.6204, 0.07998, 0.7732, 0.04541, 0.6854, 0.117, 0.7159, 0.2341, 0.6942, 0.5253, 0.6383, 0.233, 0.0715, 0.687, 0.09677, 0.6894, 0.07594, 0.7099, 0.04909, 0.7081, 0.07594, 0.7099, 0.07632, 0.7175, 0.09778, 0.6927, 0.08297, 0.7607, 0.07632, 0.7175, 0.2045, 0.6696, 0.1182, 0.7238, 0.1183, 0.6789, 0.07976, 0.6812, 0.1182, 0.7238, 0.09778, 0.6927, 0.09677, 0.6894, 0.0715, 0.687, 0.07594, 0.7099, 0.07594, 0.7099, 0.04909, 0.7081, 0.07632, 0.7175, 0.08297, 0.7607, 0.09778, 0.6927, 0.07632, 0.7175, 0.1182, 0.7238, 0.2045, 0.6696, 0.1183, 0.6789, 0.1182, 0.7238, 0.07976, 0.6812, 0.09778, 0.6927, 0.7251, 0.7693, 0.7319, 0.6014, 0.7683, 0.6714, 0.7683, 0.6714, 0.7319, 0.6014, 0.7699, 0.5856, 0.5791, 0.5182, 0.5722, 0.2339, 0.6381, 0.2328, 0.6204, 0.07998, 0.6854, 0.117, 0.7732, 0.04541, 0.9101, 0.7477, 0.9269, 0.5845, 0.9448, 0.7537, 0.9101, 0.7477, 0.8821, 0.7581, 0.8801, 0.5863, 0.9456, 0.4662, 0.9705, 0.5856, 0.9269, 0.5845, 0.9407, 0.2459, 0.9456, 0.4662, 0.9072, 0.4624, 0.6203, 0.1579, 0.5415, 0.1232, 0.5111, 0.2244, 0.9955, 0.02176, 0.9971, 0.2091, 0.9351, 0.02232, 0.3887, 0.8632, 0.4236, 0.8638, 0.3725, 0.8136, 0.3747, 0.8982, 0.4236, 0.8638, 0.3887, 0.8632, 0.7115, 0.9669, 0.7113, 0.9987, 0.6322, 0.9986, 0.6607, 0.8467, 0.7115, 0.9669, 0.633, 0.9669, 0.6607, 0.8467, 0.6365, 0.7773, 0.6835, 0.8483, 0.6607, 0.8467, 0.6835, 0.8483, 0.7115, 0.9669, 0.04371, 0.7081, 0.07632, 0.7175, 0.04909, 0.7081, 0.5, 0.5, 0.5, 0.5, 0.07976, 0.6812, 0.07632, 0.7175, 0.04371, 0.7081, 0.04909, 0.7081, 0.5, 0.5, 0.5, 0.5, 0.07976, 0.6812, 0.6203, 0.1579, 0.5111, 0.2244, 0.5415, 0.1232, 0.9955, 0.02176, 0.9351, 0.02232, 0.9971, 0.2091, 0.419, 0.2372, 0.4382, 0.2993, 0.3762, 0.2545, 0.419, 0.2372, 0.3762, 0.2545, 0.4209, 0.1954, 0.5415, 0.1232, 0.5105, 0.00616, 0.6204, 0.07998, 0.9633, 0.00503, 0.9351, 0.02232, 0.9955, 0.02176, 0.3747, 0.8982, 0.3887, 0.8632, 0.4234, 0.8639, 0.3887, 0.8632, 0.3725, 0.8136, 0.4234, 0.8639, 0.1183, 0.6789, 0.09662, 0.6215, 0.07976, 0.6812, 0.1182, 0.7238, 0.1183, 0.6789, 0.07976, 0.6812, 0.2383, 0.6614, 0.2383, 0.6298, 0.2045, 0.6696, 0.2045, 0.6696, 0.2049, 0.6401, 0.1183, 0.6349, 0.5415, 0.1232, 0.6204, 0.07998, 0.5105, 0.00616, 0.9633, 0.00503, 0.9955, 0.02176, 0.9351, 0.02232, 0.4152, 0.7978, 0.4062, 0.7589, 0.4667, 0.78, 0.4152, 0.7978, 0.4667, 0.78, 0.4234, 0.8639, 0.4152, 0.7978, 0.4667, 0.78, 0.4062, 0.7589, 0.4152, 0.7978, 0.4236, 0.8638, 0.4667, 0.78, 0.8821, 0.9362, 0.945, 0.9207, 0.9429, 0.9669, 0.9964, 0.9669, 0.9429, 0.9669, 0.945, 0.9207, 0.3803, 0.7103, 0.3845, 0.6857, 0.4055, 0.6914, 0.01811, 0.06363, 0.03306, 0.2047, 0.01278, 0.1758, 0.5415, 0.1232, 0.5105, 0.00616, 0.5106, 0.1211, 0.5106, 0.1211, 0.5111, 0.2244, 0.5415, 0.1232, 0.9072, 0.4624, 0.8787, 0.4727, 0.8815, 0.233, 0.9072, 0.4624, 0.9456, 0.4662, 0.9269, 0.5845, 0.432, 0.4638, 0.3711, 0.4962, 0.4216, 0.4357, 0.4207, 0.5439, 0.3711, 0.4962, 0.432, 0.4638, 0.9321, 0.164, 0.9971, 0.2091, 0.9825, 0.2188, 0.8963, 0.09714, 0.7732, 0.04541, 0.6854, 0.117, 0.7732, 0.04541, 0.8963, 0.09714, 0.9139, 0.00628, 0.9139, 0.00628, 0.5105, 0.00616, 0.7732, 0.04541, 0.9136, 0.07548, 0.8963, 0.09714, 0.9143, 0.2252, 0.8963, 0.09714, 0.9136, 0.07548, 0.9139, 0.00628, 0.7711, 0.7703, 0.7933, 0.5858, 0.8147, 0.7606, 0.8435, 0.5855, 0.8509, 0.7493, 0.8147, 0.7606, 0.8542, 0.4656, 0.8435, 0.5855, 0.8177, 0.4703, 0.7869, 0.4732, 0.825, 0.2469, 0.8177, 0.4703, 0.8147, 0.7606, 0.7933, 0.5858, 0.8435, 0.5855, 0.8435, 0.5855, 0.7933, 0.5858, 0.8177, 0.4703, 0.1803, 0.308, 0.1668, 0.3295, 0.01459, 0.3054, 0.4914, 0.4432, 0.4588, 0.4415, 0.4914, 0.5036, 0.9321, 0.164, 0.9825, 0.2188, 0.9971, 0.2091, 0.6854, 0.117, 0.7732, 0.04541, 0.8963, 0.09714, 0.7732, 0.04541, 0.9139, 0.00628, 0.8963, 0.09714, 0.9139, 0.00628, 0.7732, 0.04541, 0.5105, 0.00616, 0.9136, 0.07548, 0.9143, 0.2252, 0.8963, 0.09714, 0.8963, 0.09714, 0.9139, 0.00628, 0.9136, 0.07548, 0.2824, 0.3301, 0.27, 0.3045, 0.4382, 0.2993, 0.4588, 0.1658, 0.4914, 0.1641, 0.4914, 0.102, 0.09662, 0.6215, 0.1183, 0.6789, 0.07976, 0.6812, 0.1183, 0.6789, 0.1182, 0.7238, 0.07976, 0.6812, 0.2049, 0.6401, 0.2045, 0.6696, 0.1183, 0.6349, 0.2383, 0.6612, 0.2045, 0.6696, 0.2383, 0.6296, 0.0958, 0.8724, 0.02587, 0.9148, 0.03929, 0.8532, 0.07976, 0.6812, 0.03238, 0.618, 0.06609, 0.6195, 0.07976, 0.6812, 0.06609, 0.6195, 0.09662, 0.6215, 0.08578, 0.9158, 0.02587, 0.9148, 0.0958, 0.8724, 0.02587, 0.9148, 0.0958, 0.8724, 0.03929, 0.8532, 0.03238, 0.618, 0.07976, 0.6812, 0.06609, 0.6195, 0.06609, 0.6195, 0.07976, 0.6812, 0.09662, 0.6215, 0.02587, 0.9148, 0.08578, 0.9158, 0.0958, 0.8724, 0.4588, 0.3675, 0.4588, 0.4415, 0.4914, 0.4432, 0.04909, 0.7081, 0.04371, 0.7081, 0.04402, 0.6869, 0.09677, 0.6894, 0.0715, 0.687, 0.07098, 0.6776, 0.4343, 0.06485, 0.3356, 0.05844, 0.4372, 0.00792, 0.3142, 0.541, 0.4207, 0.5439, 0.4203, 0.6002, 0.04371, 0.7081, 0.04909, 0.7081, 0.04402, 0.6869, 0.0715, 0.687, 0.09677, 0.6894, 0.07098, 0.6776, 0.04402, 0.6869, 0.05076, 0.6861, 0.04909, 0.7081, 0.07594, 0.7099, 0.04909, 0.7081, 0.05076, 0.6861, 0.05076, 0.6861, 0.04402, 0.6869, 0.04909, 0.7081, 0.04909, 0.7081, 0.07594, 0.7099, 0.05076, 0.6861, 0.5055, 0.6719, 0.5446, 0.7669, 0.5056, 0.7682, 0.9959, 0.7678, 0.9769, 0.8094, 0.9579, 0.8065, 0.2606, 0.785, 0.3701, 0.778, 0.2853, 0.7395, 0.204, 0.7483, 0.1183, 0.7721, 0.2039, 0.788, 0.4588, 0.1658, 0.4588, 0.2298, 0.4914, 0.1641, 0.2049, 0.9317, 0.2049, 0.8969, 0.1183, 0.9301, 0.2545, 0.9192, 0.3747, 0.8982, 0.2623, 0.8854, 0.5415, 0.1232, 0.5106, 0.1211, 0.5105, 0.00616, 0.5106, 0.1211, 0.5415, 0.1232, 0.5111, 0.2244, 0.4219, 0.7314, 0.3889, 0.7478, 0.4055, 0.6914, 0.4219, 0.7314, 0.4667, 0.78, 0.4062, 0.7589, 0.8542, 0.4656, 0.88, 0.5863, 0.8435, 0.5855, 0.8787, 0.4727, 0.8542, 0.4656, 0.8815, 0.233, 0.1183, 0.8845, 0.1183, 0.9301, 0.2049, 0.8969, 0.0958, 0.8724, 0.08578, 0.9158, 0.1017, 0.9224, 0.07627, 0.8535, 0.1183, 0.8196, 0.08297, 0.7607, 0.1183, 0.8196, 0.07627, 0.8535, 0.0958, 0.8724, 0.1183, 0.9301, 0.1183, 0.8845, 0.205, 0.8969, 0.08578, 0.9158, 0.0958, 0.8724, 0.1017, 0.9224, 0.1183, 0.8196, 0.07627, 0.8535, 0.08297, 0.7607, 0.07627, 0.8535, 0.1183, 0.8196, 0.0958, 0.8724, 0.8801, 0.5863, 0.9269, 0.5845, 0.9101, 0.7477, 0.8801, 0.5863, 0.9072, 0.4624, 0.9269, 0.5845, 0.6835, 0.8483, 0.6824, 0.762, 0.7128, 0.8925, 0.6365, 0.7773, 0.6824, 0.762, 0.6835, 0.8483, 0.2024, 0.8281, 0.1183, 0.8196, 0.2039, 0.788, 0.2024, 0.8281, 0.2471, 0.8196, 0.2035, 0.8619, 0.7711, 0.7703, 0.7683, 0.6714, 0.7933, 0.5858, 0.7711, 0.7703, 0.7251, 0.7693, 0.7683, 0.6714, 0.5432, 0.596, 0.5446, 0.7669, 0.5055, 0.6719, 0.5836, 0.5958, 0.5446, 0.7669, 0.5432, 0.596, 0.03407, 0.3811, 0.1668, 0.3295, 0.2244, 0.3364, 0.4914, 0.608, 0.4914, 0.5036, 0.4588, 0.554, 0.1324, 0.541, 0.02457, 0.6002, 0.02684, 0.5418, 0.114, 0.06059, 0.01811, 0.06363, 0.01861, 0.00792, 0.2024, 0.8281, 0.2035, 0.8619, 0.2471, 0.8201, 0.1183, 0.8196, 0.2024, 0.8281, 0.2039, 0.788, 0.3711, 0.4962, 0.3683, 0.4385, 0.4216, 0.4357, 0.4161, 0.3811, 0.4216, 0.4357, 0.3683, 0.4385, 0.1183, 0.7721, 0.2041, 0.7483, 0.2039, 0.788, 0.2606, 0.7849, 0.2854, 0.7397, 0.3701, 0.778, 0.5513, 0.9669, 0.6143, 0.8464, 0.633, 0.9669, 0.5446, 0.7669, 0.594, 0.7621, 0.5515, 0.889, 0.2831, 0.00297, 0.1823, 0.00304, 0.2265, 0.04763, 0.8165, 0.9669, 0.8173, 0.9236, 0.8821, 0.9362, 0.357, 0.194, 0.2269, 0.1514, 0.3513, 0.1449, 0.4209, 0.1954, 0.357, 0.194, 0.3513, 0.1449, 0.08666, 0.2001, 0.2269, 0.1514, 0.226, 0.266, 0.114, 0.06059, 0.2269, 0.00677, 0.2269, 0.06095, 0.3803, 0.7103, 0.4051, 0.6916, 0.3845, 0.6857, 0.4209, 0.1954, 0.4343, 0.06485, 0.4442, 0.1652, 0.4219, 0.7314, 0.4051, 0.6916, 0.3889, 0.7478, 0.4219, 0.7314, 0.4062, 0.7589, 0.4667, 0.78, 0.3889, 0.7478, 0.4219, 0.7314, 0.4062, 0.7589, 0.3551, 0.7402, 0.3701, 0.778, 0.2854, 0.7397, 0.9705, 0.5856, 0.9764, 0.4669, 0.9971, 0.5867, 0.9705, 0.5856, 0.9963, 0.6719, 0.9959, 0.7678, 0.9143, 0.2252, 0.8963, 0.09714, 0.7741, 0.1813, 0.746, 0.2252, 0.7741, 0.1813, 0.5111, 0.2244, 0.6894, 0.6012, 0.6942, 0.5253, 0.7319, 0.6014, 0.6942, 0.5253, 0.6894, 0.6012, 0.6367, 0.5847, 0.714, 0.2302, 0.7159, 0.2341, 0.6383, 0.233, 0.714, 0.2302, 0.7754, 0.233, 0.7159, 0.2341, 0.4588, 0.6064, 0.4914, 0.608, 0.4588, 0.554, 0.7567, 0.9669, 0.7115, 0.9669, 0.7128, 0.8925, 0.6835, 0.8483, 0.7128, 0.8925, 0.7115, 0.9669, 0.8821, 0.9362, 0.8173, 0.9236, 0.8378, 0.8922, 0.8037, 0.8076, 0.7791, 0.8113, 0.7711, 0.7703, 0.7567, 0.9669, 0.7581, 0.9987, 0.7115, 0.9669, 0.7581, 0.9987, 0.7567, 0.9669, 0.8165, 0.9669, 0.8165, 0.9669, 0.8161, 0.9988, 0.7581, 0.9987, 0.8161, 0.9988, 0.8165, 0.9669, 0.8799, 0.9988, 0.4133, 0.8977, 0.377, 0.9336, 0.3747, 0.8982, 0.4133, 0.8977, 0.3747, 0.8982, 0.4234, 0.8639, 0.03306, 0.2047, 0.1, 0.1494, 0.08666, 0.2001, 0.08666, 0.2001, 0.1, 0.1494, 0.2269, 0.1514, 0.9143, 0.2252, 0.7741, 0.1813, 0.8963, 0.09714, 0.746, 0.2252, 0.5111, 0.2244, 0.7741, 0.1813, 0.3803, 0.7103, 0.3543, 0.6935, 0.3889, 0.7478, 0.3803, 0.7103, 0.3845, 0.6857, 0.3543, 0.6935, 0.01636, 0.4497, 0.03407, 0.3811, 0.07089, 0.4489, 0.01636, 0.4497, 0.07089, 0.4489, 0.0701, 0.4963, 0.3803, 0.7103, 0.3889, 0.7478, 0.3543, 0.6935, 0.3803, 0.7103, 0.3543, 0.6935, 0.3845, 0.6857, 0.5861, 0.8501, 0.5515, 0.889, 0.594, 0.7621, 0.6365, 0.7773, 0.5861, 0.8501, 0.594, 0.7621, 0.3136, 0.6009, 0.3142, 0.541, 0.4203, 0.6002, 0.224, 0.6002, 0.1324, 0.541, 0.2262, 0.5446, 0.1823, 0.00304, 0.2831, 0.00297, 0.2265, 0.04763, 0.7113, 0.9987, 0.7115, 0.9669, 0.7581, 0.9987, 0.3889, 0.7478, 0.4062, 0.7589, 0.4219, 0.7314, 0.3551, 0.7402, 0.2853, 0.7395, 0.3701, 0.778, 0.3356, 0.05844, 0.3376, 0.1015, 0.2271, 0.1116, 0.4343, 0.06485, 0.3376, 0.1015, 0.3356, 0.05844, 0.3356, 0.05844, 0.3443, 0.00716, 0.4372, 0.00792, 0.05076, 0.6861, 0.0715, 0.687, 0.07594, 0.7099, 0.0715, 0.687, 0.05076, 0.6861, 0.07098, 0.6776, 0.0715, 0.687, 0.05076, 0.6861, 0.07594, 0.7099, 0.05076, 0.6861, 0.0715, 0.687, 0.07098, 0.6776, 0.9951, 0.4755, 0.9764, 0.4669, 0.9943, 0.2329, 0.9764, 0.4669, 0.9951, 0.4755, 0.9971, 0.5867, 0.2244, 0.3364, 0.3683, 0.4385, 0.2244, 0.4465, 0.3711, 0.4962, 0.2244, 0.4465, 0.3683, 0.4385, 0.1324, 0.541, 0.224, 0.6002, 0.1321, 0.6015, 0.1324, 0.541, 0.1321, 0.6015, 0.02457, 0.6002, 0.2035, 0.8619, 0.2049, 0.8969, 0.2472, 0.8572, 0.2472, 0.8572, 0.2471, 0.8201, 0.2035, 0.8619, 0.2475, 0.886, 0.2049, 0.8969, 0.2396, 0.9196, 0.2475, 0.886, 0.2472, 0.8572, 0.2049, 0.8969, 0.1823, 0.00304, 0.2831, 0.00297, 0.2265, 0.04763, 0.5513, 0.9669, 0.5509, 0.9986, 0.5065, 0.9986, 0.7676, 0.474, 0.7869, 0.4732, 0.7699, 0.5856, 0.8177, 0.4703, 0.7933, 0.5858, 0.7869, 0.4732, 0.4914, 0.2971, 0.4588, 0.2298, 0.4588, 0.2956, 0.7869, 0.4732, 0.7933, 0.5858, 0.7699, 0.5856, 0.7699, 0.5856, 0.7933, 0.5858, 0.7683, 0.6714, 0.377, 0.9336, 0.4133, 0.8977, 0.4097, 0.9287, 0.395, 0.6361, 0.3845, 0.6857, 0.3768, 0.6431, 0.2363, 0.6989, 0.2052, 0.7148, 0.2388, 0.739, 0.2052, 0.7148, 0.2363, 0.6989, 0.2045, 0.6696, 0.2049, 0.9317, 0.2396, 0.9196, 0.2049, 0.8969, 0.2049, 0.6401, 0.2045, 0.6696, 0.2383, 0.6298, 0.9705, 0.5856, 0.9959, 0.7678, 0.9448, 0.7537, 0.9705, 0.5856, 0.9448, 0.7537, 0.9269, 0.5845, 0.4075, 0.6514, 0.3845, 0.6857, 0.4051, 0.6916, 0.4075, 0.6514, 0.395, 0.6361, 0.3845, 0.6857, 0.395, 0.6361, 0.3768, 0.6431, 0.3845, 0.6857, 0.4133, 0.8977, 0.3769, 0.9336, 0.4098, 0.9287, 0.3645, 0.6673, 0.3543, 0.6935, 0.3845, 0.6857, 0.3645, 0.6673, 0.2528, 0.6621, 0.3543, 0.6935, 0.3645, 0.6673, 0.3845, 0.6857, 0.3543, 0.6935, 0.3645, 0.6673, 0.3543, 0.6935, 0.2528, 0.662, 0.633, 0.9669, 0.6322, 0.9986, 0.5513, 0.9669, 0.6322, 0.9986, 0.633, 0.9669, 0.7115, 0.9669, 0.5513, 0.9669, 0.5861, 0.8501, 0.6143, 0.8464, 0.6143, 0.8464, 0.5861, 0.8501, 0.6365, 0.7773, 0.9215, 0.8915, 0.945, 0.9207, 0.8821, 0.9362, 0.9623, 0.8749, 0.9215, 0.8915, 0.9579, 0.8065, 0.224, 0.6002, 0.3142, 0.541, 0.3136, 0.6009, 0.5791, 0.5182, 0.6353, 0.4746, 0.6366, 0.5847, 0.8801, 0.5863, 0.8787, 0.4727, 0.9072, 0.4624, 0.5722, 0.2339, 0.5702, 0.2303, 0.6381, 0.2328, 0.5065, 0.2331, 0.5702, 0.2303, 0.5722, 0.2339, 0.5791, 0.5182, 0.5836, 0.5958, 0.5432, 0.596, 0.5836, 0.5958, 0.5791, 0.5182, 0.6366, 0.5847, 0.1142, 0.1058, 0.01811, 0.06363, 0.114, 0.06059, 0.2271, 0.1116, 0.1142, 0.1058, 0.114, 0.06059, 0.114, 0.06059, 0.01861, 0.00792, 0.1049, 0.0077, 0.09672, 0.7097, 0.09677, 0.6894, 0.07594, 0.7099, 0.07594, 0.7099, 0.07632, 0.7175, 0.09672, 0.7097, 0.8981, 0.8064, 0.8824, 0.7786, 0.9101, 0.7477, 0.9448, 0.7537, 0.8981, 0.8064, 0.9101, 0.7477, 0.2383, 0.6612, 0.2363, 0.6988, 0.2045, 0.6696, 0.2505, 0.6968, 0.2528, 0.662, 0.3543, 0.6935, 0.6354, 0.4746, 0.6942, 0.5253, 0.6367, 0.5847, 0.8787, 0.4727, 0.88, 0.5863, 0.8542, 0.4656, 0.09677, 0.6894, 0.09672, 0.7097, 0.07594, 0.7099, 0.07632, 0.7175, 0.07594, 0.7099, 0.09672, 0.7097, 0.7269, 0.5254, 0.7676, 0.474, 0.7699, 0.5856, 0.7676, 0.474, 0.7269, 0.5254, 0.7754, 0.233, 0.08297, 0.7607, 0.1183, 0.7721, 0.09778, 0.6927, 0.08297, 0.7607, 0.1183, 0.8196, 0.1183, 0.7721, 0.04272, 0.7619, 0.07627, 0.8535, 0.08297, 0.7607, 0.08297, 0.7607, 0.07632, 0.7175, 0.04272, 0.7619, 0.5791, 0.5182, 0.5432, 0.596, 0.5507, 0.5184, 0.5054, 0.5855, 0.5507, 0.5184, 0.5432, 0.596, 0.9705, 0.5856, 0.9971, 0.5867, 0.9963, 0.6719, 0.5432, 0.596, 0.5055, 0.6719, 0.5054, 0.5855, 0.2049, 0.9318, 0.205, 0.8969, 0.2396, 0.9197, 0.2049, 0.6401, 0.2383, 0.6296, 0.2045, 0.6696, 0.205, 0.8969, 0.1183, 0.8845, 0.2035, 0.8619, 0.2618, 0.8573, 0.3747, 0.8982, 0.2623, 0.8851, 0.1183, 0.7721, 0.08297, 0.7607, 0.09778, 0.6927, 0.1183, 0.8196, 0.08297, 0.7607, 0.1183, 0.7721, 0.07627, 0.8535, 0.04272, 0.7619, 0.08297, 0.7607, 0.07632, 0.7175, 0.08297, 0.7607, 0.04272, 0.7619, 0.2831, 0.00297, 0.1823, 0.00304, 0.2265, 0.04763, 0.1823, 0.00304, 0.2831, 0.00297, 0.2265, 0.04763, 0.2363, 0.6988, 0.2388, 0.7391, 0.2052, 0.7148, 0.2052, 0.7148, 0.2045, 0.6696, 0.2363, 0.6988, 0.2551, 0.739, 0.2854, 0.7397, 0.2606, 0.7849, 0.2551, 0.739, 0.2505, 0.6968, 0.2854, 0.7397, 0.2383, 0.6614, 0.2045, 0.6696, 0.2363, 0.6989, 0.2505, 0.6969, 0.3543, 0.6935, 0.2528, 0.6621, 0.2269, 0.1514, 0.1, 0.1494, 0.1142, 0.1058, 0.1, 0.1494, 0.03306, 0.2047, 0.1142, 0.1058, 0.7319, 0.6014, 0.6942, 0.5253, 0.7269, 0.5254, 0.7269, 0.5254, 0.7699, 0.5856, 0.7319, 0.6014, 0.2041, 0.7483, 0.2388, 0.7391, 0.2039, 0.788, 0.2041, 0.7483, 0.2052, 0.7148, 0.2388, 0.7391, 0.8822, 0.8437, 0.8378, 0.8922, 0.8037, 0.8076, 0.8378, 0.8922, 0.7871, 0.8764, 0.8037, 0.8076, 0.8799, 0.9988, 0.8821, 0.9669, 0.9429, 0.9669, 0.8821, 0.9669, 0.8799, 0.9988, 0.8165, 0.9669, 0.204, 0.7483, 0.2039, 0.788, 0.2388, 0.739, 0.204, 0.7483, 0.2388, 0.739, 0.2052, 0.7148, 0.2024, 0.8281, 0.2471, 0.8201, 0.2039, 0.788, 0.2606, 0.785, 0.2613, 0.8183, 0.3701, 0.778, 0.2466, 0.7834, 0.2039, 0.788, 0.2471, 0.8201, 0.2466, 0.7834, 0.2388, 0.739, 0.2039, 0.788, 0.1017, 0.9224, 0.1183, 0.8845, 0.0958, 0.8724, 0.1183, 0.8196, 0.0958, 0.8724, 0.1183, 0.8845, 0.1183, 0.8845, 0.1017, 0.9224, 0.0958, 0.8724, 0.0958, 0.8724, 0.1183, 0.8196, 0.1183, 0.8845, 0.2035, 0.8619, 0.2472, 0.8573, 0.205, 0.8969, 0.2472, 0.8573, 0.2035, 0.8619, 0.2471, 0.8196, 0.3376, 0.1015, 0.4209, 0.1954, 0.3513, 0.1449, 0.3513, 0.1449, 0.2269, 0.1514, 0.3376, 0.1015, 0.2024, 0.8281, 0.2039, 0.788, 0.2471, 0.8196, 0.2466, 0.7833, 0.2039, 0.788, 0.2388, 0.7391, 0.2466, 0.7833, 0.2471, 0.8196, 0.2039, 0.788, 0.2606, 0.7849, 0.3701, 0.778, 0.2613, 0.8182, 0.995, 0.8925, 0.945, 0.9207, 0.9623, 0.8749, 0.9215, 0.8915, 0.9623, 0.8749, 0.945, 0.9207, 0.5065, 0.9986, 0.507, 0.9669, 0.5513, 0.9669, 0.9964, 0.9669, 0.9942, 0.9986, 0.9429, 0.9669, 0.9429, 0.9669, 0.94, 0.9987, 0.8799, 0.9988, 0.94, 0.9987, 0.9429, 0.9669, 0.9942, 0.9986, 0.9448, 0.7537, 0.9959, 0.7678, 0.9579, 0.8065, 0.9579, 0.8065, 0.8981, 0.8064, 0.9448, 0.7537, 0.4236, 0.8638, 0.3747, 0.8982, 0.4133, 0.8977, 0.3769, 0.9336, 0.4133, 0.8977, 0.3747, 0.8982, 0.0958, 0.8724, 0.07627, 0.8535, 0.03929, 0.8532, 0.07627, 0.8535, 0.04272, 0.7619, 0.03929, 0.8532, 0.07627, 0.8535, 0.0958, 0.8724, 0.03929, 0.8532, 0.04272, 0.7619, 0.07627, 0.8535, 0.03929, 0.8532, 0.2474, 0.886, 0.2396, 0.9197, 0.205, 0.8969, 0.2474, 0.886, 0.205, 0.8969, 0.2472, 0.8573, 0.2545, 0.9192, 0.2623, 0.8854, 0.2396, 0.9196, 0.2531, 0.6288, 0.2383, 0.6298, 0.2528, 0.6621, 0.9101, 0.7477, 0.8824, 0.7786, 0.8821, 0.7581, 0.6366, 0.7593, 0.6365, 0.7773, 0.594, 0.7621, 0.2545, 0.919, 0.2396, 0.9197, 0.2623, 0.8851, 0.2531, 0.6285, 0.2528, 0.662, 0.2383, 0.6296, 0.9964, 0.9669, 0.945, 0.9207, 0.995, 0.8925, 0.5515, 0.889, 0.507, 0.9669, 0.5073, 0.8925, 0.8509, 0.7493, 0.8824, 0.7786, 0.8687, 0.8065, 0.8509, 0.7493, 0.8687, 0.8065, 0.8147, 0.7606, 0.9215, 0.8915, 0.8821, 0.8946, 0.8822, 0.8437, 0.8821, 0.8946, 0.8378, 0.8922, 0.8822, 0.8437, 0.7711, 0.7703, 0.8147, 0.7606, 0.8037, 0.8076, 0.8687, 0.8065, 0.8037, 0.8076, 0.8147, 0.7606, 0.3701, 0.778, 0.3725, 0.8136, 0.4062, 0.7589, 0.4062, 0.7589, 0.3889, 0.7478, 0.3701, 0.778, 0.2363, 0.6989, 0.2388, 0.739, 0.2505, 0.6969, 0.2505, 0.6969, 0.2528, 0.6621, 0.2363, 0.6989, 0.2551, 0.7394, 0.2606, 0.785, 0.2853, 0.7395, 0.2551, 0.7394, 0.2853, 0.7395, 0.2505, 0.6969, 0.7871, 0.8764, 0.8173, 0.9236, 0.7567, 0.8925, 0.8173, 0.9236, 0.7871, 0.8764, 0.8378, 0.8922, 0.1183, 0.8845, 0.1017, 0.9224, 0.1183, 0.9301, 0.09662, 0.6215, 0.1183, 0.6789, 0.1183, 0.6349, 0.2363, 0.6988, 0.2505, 0.6968, 0.2388, 0.7391, 0.2505, 0.6968, 0.2363, 0.6988, 0.2528, 0.662, 0.1017, 0.9224, 0.1183, 0.8845, 0.1183, 0.9301, 0.1183, 0.6789, 0.09662, 0.6215, 0.1183, 0.6349, 0.9143, 0.2252, 0.7741, 0.1813, 0.746, 0.2252, 0.9368, 0.2096, 0.9321, 0.164, 0.9825, 0.2188, 0.9143, 0.2252, 0.746, 0.2252, 0.7741, 0.1813, 0.9368, 0.2096, 0.9825, 0.2188, 0.9321, 0.164, 0.6824, 0.762, 0.7251, 0.7693, 0.7128, 0.8925, 0.7251, 0.7693, 0.7567, 0.8925, 0.7128, 0.8925, 0.2269, 0.1514, 0.1142, 0.1058, 0.2271, 0.1116, 0.3376, 0.1015, 0.2269, 0.1514, 0.2271, 0.1116, 0.4623, 0.8511, 0.4667, 0.78, 0.4236, 0.8638, 0.4623, 0.8511, 0.4236, 0.8638, 0.4133, 0.8977, 0.2466, 0.7833, 0.2606, 0.7849, 0.2471, 0.8196, 0.2466, 0.7833, 0.2388, 0.7391, 0.2606, 0.7849, 0.3701, 0.778, 0.4062, 0.7589, 0.3725, 0.8136, 0.4062, 0.7589, 0.3701, 0.778, 0.3889, 0.7478, 0.8173, 0.9236, 0.7567, 0.9669, 0.7567, 0.8925, 0.7128, 0.8925, 0.7567, 0.8925, 0.7567, 0.9669, 0.2551, 0.7394, 0.2388, 0.739, 0.2606, 0.785, 0.2551, 0.7394, 0.2505, 0.6969, 0.2388, 0.739, 0.2466, 0.7834, 0.2471, 0.8201, 0.2606, 0.785, 0.2466, 0.7834, 0.2606, 0.785, 0.2388, 0.739, 0.2551, 0.739, 0.2606, 0.7849, 0.2388, 0.7391, 0.2551, 0.739, 0.2388, 0.7391, 0.2505, 0.6968, 0.8824, 0.7786, 0.8509, 0.7493, 0.8821, 0.7581, 0.6365, 0.7773, 0.6366, 0.7593, 0.6824, 0.762, 0.3551, 0.7402, 0.3889, 0.7478, 0.3701, 0.778, 0.3551, 0.7402, 0.3543, 0.6935, 0.3889, 0.7478, 0.2472, 0.8572, 0.2617, 0.8575, 0.2471, 0.8201, 0.2617, 0.8575, 0.2472, 0.8572, 0.2623, 0.8854, 0.4623, 0.8511, 0.4234, 0.8639, 0.4667, 0.78, 0.4623, 0.8511, 0.4133, 0.8977, 0.4234, 0.8639, 0.4152, 0.7978, 0.3725, 0.8136, 0.4236, 0.8638, 0.4152, 0.7978, 0.4062, 0.7589, 0.3725, 0.8136, 0.2472, 0.8573, 0.2471, 0.8196, 0.2618, 0.8573, 0.2618, 0.8573, 0.2623, 0.8851, 0.2472, 0.8573, 0.2271, 0.1116, 0.114, 0.06059, 0.2269, 0.06095, 0.3356, 0.05844, 0.2271, 0.1116, 0.2269, 0.06095, 0.4075, 0.6514, 0.4055, 0.6914, 0.3845, 0.6857, 0.4075, 0.6514, 0.3845, 0.6857, 0.395, 0.6361, 0.507, 0.9669, 0.5515, 0.889, 0.5513, 0.9669, 0.5513, 0.9669, 0.5515, 0.889, 0.5861, 0.8501, 0.2262, 0.5446, 0.3142, 0.541, 0.224, 0.6002, 0.3142, 0.541, 0.2262, 0.5446, 0.2244, 0.4465, 0.9429, 0.9669, 0.8821, 0.9669, 0.8821, 0.9362, 0.8165, 0.9669, 0.8821, 0.9362, 0.8821, 0.9669, 0.2475, 0.886, 0.2623, 0.8854, 0.2472, 0.8572, 0.2475, 0.886, 0.2396, 0.9196, 0.2623, 0.8854, 0.3551, 0.7402, 0.3701, 0.778, 0.3889, 0.7478, 0.3551, 0.7402, 0.3889, 0.7478, 0.3543, 0.6935, 0.7791, 0.8113, 0.7871, 0.8764, 0.7567, 0.8925, 0.8037, 0.8076, 0.7871, 0.8764, 0.7791, 0.8113, 0.995, 0.8925, 0.9623, 0.8749, 0.9769, 0.8094, 0.9769, 0.8094, 0.9623, 0.8749, 0.9579, 0.8065, 0.4152, 0.7978, 0.4234, 0.8639, 0.3725, 0.8136, 0.4152, 0.7978, 0.3725, 0.8136, 0.4062, 0.7589, 0.2613, 0.8182, 0.2618, 0.8573, 0.2471, 0.8196, 0.2613, 0.8182, 0.2471, 0.8196, 0.2606, 0.7849, 0.2613, 0.8183, 0.2471, 0.8201, 0.2617, 0.8575, 0.2613, 0.8183, 0.2606, 0.785, 0.2471, 0.8201, 0.2383, 0.6614, 0.2528, 0.6621, 0.2383, 0.6298, 0.2383, 0.6614, 0.2363, 0.6989, 0.2528, 0.6621, 0.2474, 0.886, 0.2472, 0.8573, 0.2623, 0.8851, 0.2474, 0.886, 0.2623, 0.8851, 0.2396, 0.9197, 0.2383, 0.6612, 0.2383, 0.6296, 0.2528, 0.662, 0.2383, 0.6612, 0.2528, 0.662, 0.2363, 0.6988])
me_zm_skin.materials.append(None)
me_zm_skin.use_remesh_preserve_volume = False
me_zm_skin.use_remesh_preserve_attributes = False
me_zm_skin.use_mirror_vertex_groups = False
me_zm_skin.update()
arm_armature = bpy.data.armatures.new('Armature')  # bones are not reproduced

# ---- objects
ob_armature = bpy.data.objects.new('Armature', arm_armature)
ob_head_zm_morph = bpy.data.objects.new('Head zm_Morph', me_head_zm_morph)
ob_zm_skin = bpy.data.objects.new('zm_Skin', me_zm_skin)

# ---- transforms, parenting, visibility, modifiers, constraints
ob_armature.location = (0.0, 0.0, 0.0)
ob_armature.show_in_front = True
ob_armature.lineart.crease_threshold = 0.0
ob_head_zm_morph.parent = ob_armature
ob_head_zm_morph.matrix_parent_inverse = Matrix(((1.804e-06, 1.0, -1.714e-06, 0.3859), (-3.493e-07, 1.714e-06, 1.0, -17.12), (1.0, -1.804e-06, 3.493e-07, 1.231e-06), (0.0, 0.0, 0.0, 1.0)))
ob_head_zm_morph.location = (-7.558e-06, -0.3859, 16.12)
ob_head_zm_morph.rotation_euler = (-3.142, -1.571, 0.0)
ob_head_zm_morph.lineart.crease_threshold = 0.0
ob_zm_skin.parent = ob_armature
ob_zm_skin.location = (0.0, 0.0, 0.0)
ob_zm_skin.rotation_euler = (0.0, -0.0, 3.142)
ob_zm_skin.lineart.crease_threshold = 0.0
ob_zm_skin.material_slots[0].link = 'OBJECT'; ob_zm_skin.material_slots[0].material = mat_v12
_vg = ob_zm_skin.vertex_groups.new(name='Bip01 Pelvis')
for _i, _w in zip([8, 71, 92, 105, 113, 167, 203, 231, 242, 245, 253, 260, 271, 283, 285], [0.503, 0.5162, 0.5353, 0.6136, 0.5, 0.3475, 0.3498, 0.5331, 0.5, 0.5, 0.4992, 0.5, 0.4924, 0.5189, 0.6667]): _vg.add([_i], _w, 'REPLACE')
_vg = ob_zm_skin.vertex_groups.new(name='Bip01 Spine')
for _i, _w in zip([0, 9, 16, 19, 20, 21, 22, 27, 46, 52, 62, 67, 70, 73, 93, 154, 155, 166, 167, 168, 169, 178, 181, 189, 201, 202, 203, 204, 209, 224, 232, 243, 244, 253, 255, 271, 283, 285], [0.5, 0.375, 0.5, 0.5, 0.5, 0.5, 0.5, 0.2, 0.5, 0.5, 0.5, 0.5, 0.5, 0.375, 0.5, 0.5, 0.5, 0.5, 0.3475, 0.5, 0.5, 0.5, 0.5, 0.5, 0.5, 0.5, 0.3498, 0.5, 0.5, 0.5, 0.5, 0.5, 0.5, 0.001507, 0.7143, 0.01515, 2.001e-05, 0.3333]): _vg.add([_i], _w, 'REPLACE')
_vg = ob_zm_skin.vertex_groups.new(name='Bip01 Spine1')
for _i, _w in zip([0, 16, 19, 20, 21, 22, 46, 52, 62, 63, 67, 109, 129, 150, 154, 155, 166, 168, 169, 177, 178, 180, 181, 185, 186, 189, 201, 204, 208, 209, 224, 232, 243, 244, 267, 284], [0.5, 0.5, 0.5, 0.5, 0.5, 0.5, 0.5, 0.5, 0.5, 0.4, 0.5, 0.4016, 0.1672, 0.1675, 0.5, 0.5, 0.5, 0.5, 0.5, 1.0, 0.5, 1.0, 0.5, 0.5, 1.0, 0.5, 0.5, 0.5, 1.0, 0.5, 0.5, 0.5, 0.5, 0.5, 1.0, 1.0]): _vg.add([_i], _w, 'REPLACE')
_vg = ob_zm_skin.vertex_groups.new(name='Bip01 Spine2')
for _i, _w in zip([7, 11, 12, 15, 28, 29, 32, 33, 34, 36, 51, 59, 63, 64, 74, 78, 106, 109, 116, 120, 127, 129, 135, 149, 150, 152, 156, 157, 158, 165, 171, 174, 185, 191, 228, 239, 281], [0.4, 0.4, 0.3329, 0.3319, 0.1236, 0.1262, 0.4736, 1.0, 1.0, 1.0, 0.9091, 0.9091, 0.4, 0.3333, 0.354, 0.3332, 0.5, 0.4016, 1.0, 1.0, 0.01625, 0.8328, 0.01683, 1.0, 0.8325, 0.625, 0.8333, 1.0, 0.5, 0.00023, 0.8333, 0.625, 0.5, 0.2864, 1.0, 1.0, 1.0]): _vg.add([_i], _w, 'REPLACE')
_vg = ob_zm_skin.vertex_groups.new(name='Bip01 Neck')
for _i, _w in zip([13, 28, 29, 40, 127, 135, 191], [0.001545, 0.1397, 0.198, 0.00095, 0.1489, 0.09862, 0.08203]): _vg.add([_i], _w, 'REPLACE')
_vg = ob_zm_skin.vertex_groups.new(name='Bip01 Head')
for _i, _w in zip([13, 28, 29, 40, 127, 135, 165, 191], [0.9985, 0.7367, 0.6757, 0.9991, 0.8348, 0.8845, 0.9998, 0.6316]): _vg.add([_i], _w, 'REPLACE')
_vg = ob_zm_skin.vertex_groups.new(name='Bip01 L Clavicle')
for _i, _w in zip([11, 15, 35, 59, 65, 74, 78, 91, 97, 104, 109, 152, 156, 158, 159, 179, 257, 268, 279], [0.4, 0.3341, 0.1667, 0.09091, 0.8333, 0.354, 0.3334, 0.8333, 1.0, 0.1667, 0.1968, 0.3125, 0.1667, 0.25, 0.1667, 0.1667, 0.1667, 0.8333, 0.1667]): _vg.add([_i], _w, 'REPLACE')
_vg = ob_zm_skin.vertex_groups.new(name='Bip01 L UpperArm')
for _i, _w in zip([11, 15, 24, 35, 39, 65, 74, 76, 77, 78, 91, 104, 134, 152, 158, 159, 173, 179, 187, 188, 197, 198, 199, 227, 234, 246, 250, 257, 258, 259, 268, 272, 273, 277, 279, 286, 287, 292, 293], [0.2, 0.3341, 1.0, 0.8333, 1.0, 0.1667, 0.2921, 1.0, 1.0, 0.3334, 0.1667, 0.8333, 1.0, 0.0625, 0.25, 0.8333, 1.0, 0.8333, 1.0, 1.0, 1.0, 1.0, 1.0, 1.0, 1.0, 1.0, 1.0, 0.8333, 1.0, 1.0, 0.1667, 1.0, 1.0, 1.0, 0.8333, 1.0, 1.0, 1.0, 1.0]): _vg.add([_i], _w, 'REPLACE')
_vg = ob_zm_skin.vertex_groups.new(name='Bip01 L Forearm')
for _i, _w in zip([41, 85, 100, 101, 136, 140, 141, 151, 194, 195, 216, 233, 235, 261], [1.0, 0.5, 0.5, 1.0, 1.0, 0.5, 0.5, 1.0, 1.0, 1.0, 0.5, 1.0, 1.0, 0.5]): _vg.add([_i], _w, 'REPLACE')
_vg = ob_zm_skin.vertex_groups.new(name='Bip01 L Hand')
for _i, _w in zip([14, 25, 42, 54, 55, 56, 83, 84, 85, 94, 100, 125, 126, 130, 132, 140, 141, 183, 210, 216, 217, 236, 247, 261], [1.0, 1.0, 1.0, 1.0, 1.0, 1.0, 1.0, 1.0, 0.5, 1.0, 0.5, 1.0, 1.0, 1.0, 1.0, 0.5, 0.5, 1.0, 1.0, 0.5, 1.0, 1.0, 1.0, 0.5]): _vg.add([_i], _w, 'REPLACE')
_vg = ob_zm_skin.vertex_groups.new(name='Bip01 R Clavicle')
for _i, _w in zip([7, 12, 32, 38, 51, 60, 63, 64, 72, 99, 103, 106, 138, 160, 171, 174, 270, 278, 290], [0.4, 0.3335, 0.2368, 0.8333, 0.09091, 0.1667, 0.2, 0.3333, 0.1667, 0.8333, 0.1667, 0.25, 1.0, 0.1667, 0.1667, 0.3125, 0.1667, 0.8333, 0.1667]): _vg.add([_i], _w, 'REPLACE')
_vg = ob_zm_skin.vertex_groups.new(name='Bip01 R UpperArm')
for _i, _w in zip([5, 7, 12, 31, 32, 38, 60, 61, 64, 72, 75, 99, 103, 106, 153, 160, 170, 174, 175, 193, 200, 212, 226, 238, 241, 249, 252, 262, 269, 270, 274, 276, 278, 280, 282, 290, 291, 294, 295], [1.0, 0.2, 0.3335, 1.0, 0.2895, 0.1667, 0.8333, 1.0, 0.3333, 0.8333, 1.0, 0.1667, 0.8333, 0.25, 1.0, 0.8333, 1.0, 0.0625, 1.0, 1.0, 1.0, 1.0, 1.0, 1.0, 1.0, 1.0, 1.0, 1.0, 1.0, 0.8333, 1.0, 1.0, 0.1667, 1.0, 1.0, 0.8333, 1.0, 1.0, 1.0]): _vg.add([_i], _w, 'REPLACE')
_vg = ob_zm_skin.vertex_groups.new(name='Bip01 R Forearm')
for _i, _w in zip([66, 82, 121, 122, 142, 143, 146, 220, 221, 222, 225, 230, 240, 263], [1.0, 0.5439, 0.5088, 1.0, 0.5908, 0.577, 1.0, 1.0, 1.0, 0.5901, 1.0, 1.0, 1.0, 0.595]): _vg.add([_i], _w, 'REPLACE')
_vg = ob_zm_skin.vertex_groups.new(name='Bip01 R Hand')
for _i, _w in zip([6, 18, 23, 43, 57, 58, 80, 81, 82, 95, 121, 123, 124, 128, 131, 142, 143, 182, 214, 222, 223, 237, 248, 263], [1.0, 1.0, 1.0, 1.0, 1.0, 1.0, 1.0, 1.0, 0.4561, 1.0, 0.4912, 1.0, 1.0, 1.0, 1.0, 0.4092, 0.423, 1.0, 1.0, 0.4099, 1.0, 1.0, 1.0, 0.405]): _vg.add([_i], _w, 'REPLACE')
_vg = ob_zm_skin.vertex_groups.new(name='Bip01 L Thigh')
for _i, _w in zip([8, 9, 17, 27, 47, 48, 49, 70, 73, 86, 92, 93, 113, 114, 115, 139, 145, 147, 163, 167, 190, 192, 202, 213, 215, 229, 231, 254, 255, 256, 260, 266, 271, 275, 288], [0.497, 0.3125, 0.6667, 0.4, 0.6667, 0.5468, 1.001e-05, 0.25, 0.3125, 1.0, 0.4647, 0.25, 0.5, 1.001e-05, 0.5634, 0.5042, 1.0, 1.0, 0.5, 0.305, 5e-05, 0.5, 0.25, 1.001e-05, 0.00538, 0.5, 0.4669, 1.0, 0.1429, 1.0, 0.5, 1.0, 0.4924, 1.0, 1.0]): _vg.add([_i], _w, 'REPLACE')
_vg = ob_zm_skin.vertex_groups.new(name='Bip01 L Calf')
for _i, _w in zip([10, 17, 47, 48, 49, 50, 79, 114, 115, 137, 139, 163, 164, 190, 192, 213, 215, 229], [0.4994, 0.3333, 0.3333, 0.4532, 1.0, 0.8778, 0.4994, 1.0, 0.4366, 0.8778, 0.4958, 0.5, 0.4994, 0.9999, 0.5, 1.0, 0.9946, 0.5]): _vg.add([_i], _w, 'REPLACE')
_vg = ob_zm_skin.vertex_groups.new(name='Bip01 L Foot')
for _i, _w in zip([1, 2, 10, 37, 50, 79, 96, 98, 117, 118, 119, 137, 164, 172, 265], [1.0, 1.0, 0.5006, 1.0, 0.1222, 0.5006, 1.0, 1.0, 1.0, 1.0, 1.0, 0.1222, 0.5006, 1.0, 1.0]): _vg.add([_i], _w, 'REPLACE')
_vg = ob_zm_skin.vertex_groups.new(name='Bip01 R Thigh')
for _i, _w in zip([9, 26, 27, 53, 68, 69, 70, 71, 73, 88, 89, 93, 105, 108, 133, 144, 148, 161, 176, 184, 196, 202, 203, 205, 207, 211, 218, 219, 242, 245, 251, 253, 255, 283, 289], [0.3125, 0.5596, 0.4, 1.0, 1.001e-05, 0.5, 0.25, 0.4838, 0.3125, 0.5522, 1.001e-05, 0.25, 0.3864, 1.001e-05, 1.0, 0.5522, 0.6667, 0.5596, 1.0, 1.001e-05, 1.0, 0.25, 0.3003, 1.001e-05, 0.6667, 1.0, 0.5, 1.0, 0.5, 0.5, 1.0, 0.4992, 0.1429, 0.481, 1.0]): _vg.add([_i], _w, 'REPLACE')
_vg = ob_zm_skin.vertex_groups.new(name='Bip01 R Calf')
for _i, _w in zip([26, 44, 45, 68, 69, 87, 88, 89, 107, 108, 144, 148, 161, 184, 205, 206, 207, 218], [0.4404, 0.4996, 0.8884, 1.0, 0.5, 0.4996, 0.4478, 1.0, 0.8884, 1.0, 0.4478, 0.3333, 0.4404, 1.0, 1.0, 0.4996, 0.3333, 0.5]): _vg.add([_i], _w, 'REPLACE')
_vg = ob_zm_skin.vertex_groups.new(name='Bip01 R Foot')
for _i, _w in zip([3, 4, 30, 44, 45, 87, 90, 102, 107, 110, 111, 112, 162, 206, 264], [1.0, 1.0, 1.0, 0.5004, 0.1116, 0.5004, 1.0, 1.0, 0.1116, 1.0, 1.0, 1.0, 1.0, 0.5004, 1.0]): _vg.add([_i], _w, 'REPLACE')
_m = ob_zm_skin.modifiers.new('Armature', 'ARMATURE')
_m.object = ob_armature

# ---- collection membership
col_collection_1.objects.link(ob_armature)
col_collection_1.objects.link(ob_head_zm_morph)
col_collection_1.objects.link(ob_zm_skin)

# ---- scene / render settings (as saved in the file)
scene.frame_start = 0; scene.frame_end = 118; scene.frame_set(0)
scene.render.engine = 'BLENDER_EEVEE_NEXT'
scene.render.image_settings.color_mode = 'RGB'
scene.render.image_settings.compression = 90
scene.render.image_settings.exr_codec = 'NONE'
scene.render.resolution_percentage = 50
scene.render.fps = 25
scene.render.dither_intensity = 0.0
scene.render.bake_margin = 2
scene.cycles.use_denoising = False
scene.cycles.samples = 10
scene.cycles.sampling_pattern = 'TABULATED_SOBOL'
scene.cycles.light_sampling_threshold = 0.0
scene.cycles.use_adaptive_sampling = False
scene.cycles.use_light_tree = False
scene.cycles.blur_glossy = 0.0
scene.cycles.volume_bounces = 1
scene.cycles.pixel_filter_type = 'GAUSSIAN'
scene.cycles.sample_clamp_indirect = 0.0
scene.view_settings.view_transform = 'Standard'
bpy.context.view_layer.update()

# ---- added for rendering (the .blend has no active camera and no usable light): camera, sun + grey world if the file has none
cam_auto = bpy.data.cameras.new('AutoCamera')
cam_auto.lens = 50.0
cam_auto.sensor_width = 36.0
cam_auto.clip_end = 1000.0
ob_auto_camera = bpy.data.objects.new('AutoCamera', cam_auto)
scene.collection.objects.link(ob_auto_camera)
ob_auto_camera.location = (18.4957, -23.2625, 23.7509)
ob_auto_camera.rotation_euler = (1.09748, -7.21219e-08, 0.694738)
scene.camera = ob_auto_camera
light_auto_sun = bpy.data.lights.new('AutoSun', 'SUN')
light_auto_sun.energy = 3.0
light_auto_sun.angle = 0.0523599
ob_auto_sun = bpy.data.objects.new('AutoSun', light_auto_sun)
scene.collection.objects.link(ob_auto_sun)
ob_auto_sun.rotation_euler = (0.872665, 0.174533, 0.523599)
if scene.world is None:
    world_auto = bpy.data.worlds.new('AutoWorld')
    world_auto.color = (0.3, 0.3, 0.3)
    scene.world = world_auto
bpy.context.view_layer.update()
